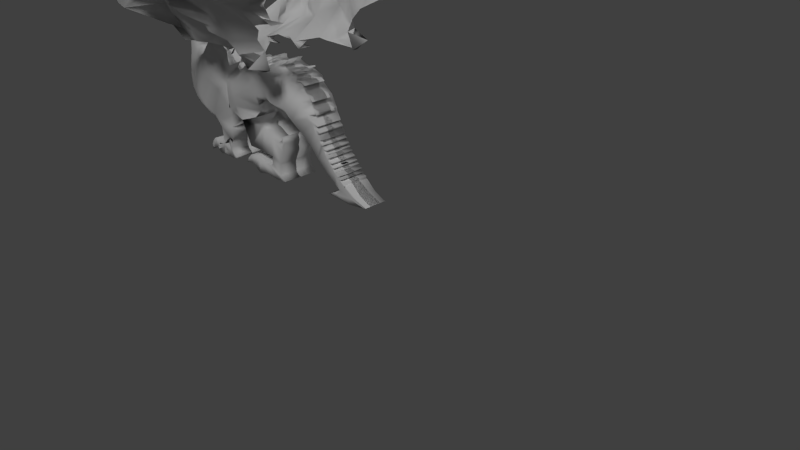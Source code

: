 # Source: dragon.blend  (saved by Blender 2.72.0; exported with 4.5.12 LTS)
import bpy
from mathutils import Matrix  # noqa: F401  (used for matrix-valued properties, if any)

bpy.ops.wm.read_factory_settings(use_empty=True)
scene = bpy.context.scene
scene.name = 'Scene'

# ---- collections
col_collection_1 = bpy.data.collections.new('Collection 1'); scene.collection.children.link(col_collection_1)

# ---- materials (node trees are filled in below, after node groups)
mat_material = bpy.data.materials.new('Material')
mat_material.alpha_threshold = 0.0
mat_material.use_transparent_shadow = False
mat_material.roughness = 0.5

# ---- material node trees

# ---- world
world_world = bpy.data.worlds.new('World'); scene.world = world_world
world_world.color = (0.05088, 0.05088, 0.05088)
world_world.use_sun_shadow = False
world_world.sun_shadow_jitter_overblur = 0.0
world_world.cycles.sampling_method = 'MANUAL'
world_world.cycles.sample_map_resolution = 256

# ---- cameras
cam_camera = bpy.data.cameras.new('Camera')
cam_camera.clip_end = 100.0
cam_camera.lens = 35.0
cam_camera.sensor_width = 32.0
cam_camera.sensor_height = 18.0
cam_camera.ortho_scale = 7.314
cam_camera.dof.focus_distance = 0.0
cam_camera.dof.aperture_fstop = 128.0

# ---- lights
light_sun = bpy.data.lights.new('Sun', 'SUN')
light_sun.transmission_factor = 0.0
light_sun.angle = 0.1993
light_sun.energy = 1.0
light_sun.shadow_buffer_clip_start = 0.5
light_sun.shadow_soft_size = 0.1
light_sun.shadow_cascade_max_distance = 1000.0
light_sun.cycles.use_multiple_importance_sampling = False
light_lamp = bpy.data.lights.new('Lamp', 'POINT')
light_lamp.transmission_factor = 0.0
light_lamp.cutoff_distance = 30.0
light_lamp.energy = 100.0
light_lamp.shadow_buffer_clip_start = 1.001
light_lamp.shadow_soft_size = 0.1
light_lamp.shadow_maximum_resolution = 0.006
light_lamp.use_absolute_resolution = True
light_lamp.cycles.use_multiple_importance_sampling = False

# ---- meshes
me_plane_001 = bpy.data.meshes.new('Plane.001')
me_plane_001.from_pydata([(-7.642, -1.271, -5.106), (-8.042, -1.271, -4.978), (-10.27, -1.373, -3.505), (-8.699, -1.271, -5.662), (-8.882, -1.271, -5.764), (-9.357, -1.271, -5.696), (-5.417, -0.04666, -5.583), (-5.81, -0.04666, -5.92), (-5.993, -0.04666, -6.271), (-5.824, -0.04666, -6.243), (-5.431, -0.04666, -6.173), (-4.939, -0.04666, -6.201), (-4.84, -0.04666, -6.454), (-4.531, -0.04666, -6.665), (-3.59, -0.04666, -6.468), (-2.536, -0.04666, -6.552), (-2.1, -0.04666, -6.496), (-9.35, -1.271, -5.811), (-1.651, -0.04666, -6.468), (-2.086, -0.04666, -6.145), (-2.044, -0.04666, -5.274), (-1.58, -0.04666, -4.36), (-8.666, -1.271, -6.157), (-1.637, -0.04666, -4.037), (-7.656, -1.271, -6.442), (-1.496, -0.04964, -3.714), (-1.594, -0.06289, -3.292), (-1.637, -0.0487, -3.517), (-2.171, -0.04666, -3.854), (-2.803, -0.04666, -3.686), (-3.435, -0.04671, -3.335), (-3.716, -0.04666, -3.306), (-3.815, -0.07267, -3.096), (-8.137, -1.271, -5.493), (-3.646, -0.611, -2.323), (-7.408, -1.277, -3.258), (-7.252, -1.321, -2.987), (-7.164, -1.399, -2.648), (-7.205, -1.423, -2.492), (-7.361, -1.361, -2.648), (-8.225, -1.478, -1.9), (-8.293, -1.624, -1.492), (-8.638, -1.871, -0.9964), (-9.305, -2.046, -0.6206), (-10.09, -1.87, -0.3185), (-10.53, -1.695, -0.2328), (-10.9, -1.596, -0.4903), (-11.19, -1.534, -0.8826), (-11.24, -1.54, -1.224), (-10.96, -1.558, -2.232), (-10.84, -1.509, -2.661), (-10.5, -1.429, -3.197), (-9.584, -1.305, -3.651), (-8.981, -1.271, -3.956), (-10.99, -1.463, -3.056), (-11.39, -1.487, -2.695), (-11.83, -1.457, -2.129), (-12.04, -1.377, -1.299), (-12.05, -1.298, -0.4991), (-11.83, -1.271, 0.5062), (-11.72, -1.271, 1.297), (-11.75, -1.271, 2.253), (-11.98, -1.271, 3.102), (-12.4, -0.9404, 3.502), (-12.9, -0.9404, 3.541), (-13.23, -0.9404, 3.278), (-13.85, -0.9404, 3.151), (-14.49, -0.9404, 3.161), (-16.25, -0.1989, 3.102), (-16.59, -0.6989, 3.005), (-16.74, -0.1989, 3.405), (-15.89, -0.1989, 4.322), (-15.83, -0.1989, 4.166), (-15.45, -0.1989, 4.147), (-15.29, -0.1989, 4.029), (-14.44, -0.4404, 4.215), (-14.47, -0.4404, 4.391), (-14.16, -0.4404, 4.83), (-13.86, -0.4404, 4.966), (-13.47, -0.4404, 5.308), (-11.72, -1.271, 5.259), (-11.52, -1.271, 4.966), (-12.16, -1.271, 4.771), (-13.01, -1.271, 4.625), (-13.3, -0.9404, 4.537), (-13.59, -0.9404, 4.273), (-13.5, -0.9404, 4.108), (-13.7, -0.9404, 3.746), (-14.04, -0.9404, 3.639), (-14.28, -0.9404, 3.776), (-14.54, -0.9404, 3.639), (-14.68, -0.9404, 3.541), (-14.99, -0.6989, 3.688), (-15.28, -0.6989, 3.463), (-15.42, -0.6989, 3.454), (-15.49, -0.6989, 3.356), (-15.73, -0.6989, 3.532), (-16.12, -0.6989, 3.473), (-16.38, -0.6989, 3.366), (-16.46, -0.6989, 3.19), (-12.42, -1.271, 4.658), (-11.82, -1.271, 4.404), (-11.32, -1.271, 3.995), (-10.94, -1.271, 3.533), (-10.71, -1.271, 3.053), (-10.58, -1.271, 2.456), (-10.58, -1.271, 2.009), (-10.66, -1.336, 1.029), (-9.024, -1.271, 2.051), (-8.646, -4.574, 3.844), (-8.237, -7.558, 5.002), (-8.602, -7.715, 5.283), (-8.335, -8.063, 6.07), (-10.55, -0.7712, 4.007), (-10.81, -0.7712, 3.885), (-10.62, -0.7712, 3.6), (-10.21, -0.7712, 3.381), (-10.34, -0.7712, 3.088), (-10.24, -0.7712, 2.112), (-10.23, -0.8085, 1.31), (-10.03, -0.9605, 0.8386), (-9.741, -1.046, 0.7177), (-6.689, -8.561, 8.296), (-6.441, -8.576, 8.279), (-6.239, -8.621, 7.79), (-4.861, -8.591, 8.026), (-2.446, -8.554, 8.503), (0.9059, -8.8, 8.768), (2.626, -8.257, 8.768), (5.206, -7.035, 8.363), (3.958, -6.142, 7.925), (3.048, -5.724, 7.352), (2.71, -4.588, 6.795), (2.778, -4.908, 6.424), (3.435, -4.99, 5.733), (3.975, -4.525, 5.564), (2.643, -5.223, 5.379), (1.378, -4.67, 5.008), (0.5349, -3.848, 4.468), (0.01215, -3.637, 3.793), (0.01215, -3.176, 3.035), (0.2651, -4.635, 2.276), (0.4337, -3.557, 1.922), (-0.5106, -2.975, 2.174), (-1.404, -2.551, 2.36), (-2.258, -2.665, 2.368), (-3.023, -2.342, 2.17), (-3.383, -2.14, 1.774), (-3.406, -2.771, 1.56), (-4.062, -2.153, 1.913), (-4.811, -1.754, 2.108), (-5.586, -1.783, 2.158), (-5.671, -1.833, 1.517), (-6.455, -1.783, 1.579), (-7.003, -1.347, 0.342), (-7.167, -1.54, -0.5425), (-7.073, -1.625, -1.26), (-7.129, -1.559, -1.864), (-7.425, -1.399, -2.342), (-7.571, -1.31, -2.757), (-7.861, -4.626, 4.927), (-7.981, -4.495, 3.978), (-7.67, -5.025, 3.683), (-7.161, -3.015, 2.805), (-7.167, -4.251, 2.608), (-7.352, -1.783, 2.121), (-8.082, -1.783, 1.629), (-8.645, -1.388, 1.143), (-9.072, -1.611, 0.7196), (-9.378, -1.661, 0.6385), (-10.17, -1.682, 0.2751), (-7.16, -7.951, 7.295), (-7.768, -7.78, 6.298), (-7.917, -6.792, 5.991), (-7.121, -8.01, 6.466), (-5.558, -7.618, 7.091), (-4.705, -8.578, 7.619), (-3.487, -8.497, 8.054), (-2.414, -8.539, 8.332), (0.9059, -9.34, 8.768), (3.435, -7.693, 8.49), (1.609, -7.712, 8.56), (-0.8025, -7.747, 7.92), (-3.155, -8.497, 7.801), (-4.814, -8.257, 7.118), (-6.33, -8.167, 6.395), (-6.614, -5.991, 6.213), (-5.552, -6.808, 6.073), (-4.309, -6.477, 6.213), (-2.538, -5.696, 6.506), (-0.6032, -5.894, 6.397), (1.285, -4.967, 6.157), (2.606, -5.17, 5.876), (3.975, -5.369, 5.564), (2.556, -5.078, 5.719), (0.6867, -5.141, 5.957), (-0.6482, -5.47, 6.126), (-2.138, -5.557, 6.168), (-3.518, -5.966, 6.057), (-4.967, -6.117, 5.819), (-5.677, -6.212, 5.981), (-5.875, -5.691, 6.137), (-5.272, -6.145, 5.375), (-4.318, -5.739, 4.876), (-3.007, -4.902, 4.319), (-1.791, -4.559, 3.628), (-0.7607, -4.431, 2.922), (0.4337, -3.211, 1.922), (-0.8169, -4.437, 2.835), (-1.722, -4.331, 3.416), (-2.921, -5.046, 4.048), (-3.927, -4.88, 4.504), (-4.814, -5.529, 4.804), (-5.33, -5.488, 5.36), (-6.003, -5.404, 5.705), (-5.775, -5.368, 4.642), (-5.472, -4.744, 3.65), (-4.775, -4.107, 2.885), (-3.814, -1.762, 1.994), (-3.394, -1.777, 1.551), (-4.054, -1.758, 1.906), (-4.384, -1.768, 2.286), (-5.192, -4.613, 2.934), (-5.873, -4.61, 3.649), (-6.195, -5.394, 4.558), (-6.463, -5.241, 5.513), (-6.617, -4.998, 4.295), (-6.453, -4.357, 3.371), (-6.095, -2.414, 2.535), (-6.149, -1.271, 2.028), (-5.941, -1.271, 2.04), (-7.326, -1.784, 0.8479), (-7.875, -1.453, 0.2657), (-8.316, -1.721, -0.1408), (-8.713, -1.653, 0.4882), (-8.006, -1.381, 0.74), (-7.368, -1.783, 1.284), (-6.862, -1.783, 1.818), (-6.669, -2.598, 2.261), (-6.859, -3.399, 3.035), (-6.972, -5.194, 4.858), (-6.462, -5.184, 5.514), (-7.155, -1.604, -1.063), (-6.418, -0.8165, 0.6738), (-6.642, -0.8959, 0.2444), (-5.588, -0.8144, 0.7128), (-5.295, -0.7715, 1.064), (-4.964, -0.7712, 1.035), (-3.656, -0.8225, 1.425), (-1.646, -0.7712, 1.63), (-1.851, -0.8731, 0.9568), (-0.6211, -0.2948, 1.22), (-0.4747, -0.3006, 1.181), (-0.7967, -0.8874, 0.8299), (0.1596, -0.4149, 0.625), (0.03274, -0.5556, 0.3225), (1.057, -0.4742, -0.4484), (0.8037, -0.5879, -0.4582), (0.7646, -0.6734, -0.6924), (1.155, -1.108, -1.151), (1.223, -1.096, -1.395), (1.653, -0.9345, -1.678), (1.897, -0.9364, -2.127), (1.75, -0.9798, -2.283), (2.16, -0.9393, -2.585), (1.965, -0.978, -2.625), (2.238, -0.9464, -2.878), (2.082, -0.9811, -2.995), (2.424, -0.9329, -3.122), (2.287, -0.9598, -3.2), (2.472, -0.9539, -3.483), (2.794, -0.9277, -3.571), (3.834, -0.9086, -4.743), (3.623, -0.9313, -4.795), (4.046, -0.8961, -5.096), (4.164, -0.8866, -5.11), (4.907, -0.8157, -5.646), (5.867, -0.8142, -6.053), (2.427, -0.866, -6.11), (3.647, -0.9153, -5.541), (3.225, -0.9587, -5.175), (2.438, -1.001, -4.627), (1.722, -1.026, -3.911), (1.118, -1.095, -3.194), (0.5414, -1.293, -2.449), (0.02151, -1.627, -1.69), (-0.5968, -1.731, -1.086), (-1.412, -2.189, -0.6647), (-2.269, -1.918, -0.5242), (-3.295, -1.633, -1.817), (-3.815, -1.297, -3.096), (-3.435, -1.271, -3.335), (-2.803, -1.271, -3.686), (-2.171, -1.271, -3.854), (-1.637, -1.273, -3.517), (-1.594, -1.287, -3.292), (-1.496, -1.274, -3.714), (-1.637, -1.271, -4.037), (-1.58, -1.271, -4.36), (-2.044, -1.271, -5.274), (-2.086, -1.271, -6.145), (-1.651, -1.271, -6.468), (-2.1, -1.271, -6.496), (-2.536, -1.271, -6.552), (-3.59, -1.271, -6.468), (-4.531, -1.271, -6.665), (-4.84, -1.271, -6.454), (-4.939, -1.271, -6.201), (-5.431, -1.271, -6.173), (-5.824, -1.271, -6.243), (-5.993, -1.271, -6.271), (-5.81, -1.271, -5.92), (-5.417, -1.271, -5.583), (-4.911, -1.271, -5.513), (-4.377, -1.271, -5.653), (-3.787, -1.271, -5.765), (-3.21, -1.271, -5.765), (-2.929, -1.271, -5.541), (-2.887, -1.271, -4.979), (-5.332, -1.271, -4.922), (-6.147, -1.715, -2.14), (-5.936, -1.86, -1.339), (-4.25, -1.801, 0.4735), (-3.154, -1.956, -0.7912), (3.284, -0.9049, -5.885), (4.436, -0.8482, -5.815), (5.49, -0.7795, -6.054), (3.478, -0.4069, -5.555), (2.958, -0.4463, -5.232), (0.5555, -0.5973, -2.913), (-0.2455, -1.085, -1.817), (-0.9902, -1.676, -1.213), (-1.791, -1.831, -0.9176), (-2.789, -1.554, -1.072), (-3.014, -1.57, -1.325), (-3.618, -1.91, 0.4735), (-2.831, -1.86, 0.7264), (-1.988, -1.748, 0.5859), (-1.271, -1.421, 0.7405), (-0.7794, -1.624, 0.3751), (-0.2033, -1.173, 0.2487), (0.07772, -1.347, -0.2431), (0.5836, -1.236, -0.4539), (0.7382, -1.297, -0.9317), (1.047, -1.163, -1.128), (1.075, -1.177, -1.452), (1.37, -1.042, -1.69), (1.455, -1.022, -1.943), (1.666, -1.013, -2.463), (1.904, -0.987, -2.604), (1.98, -0.9907, -2.839), (2.253, -0.969, -3.263), (2.643, -0.9649, -3.837), (3.227, -0.9615, -4.481), (4.05, -0.896, -5.206), (4.657, -0.8357, -5.653), (-7.031, -1.581, -0.6697), (-6.75, -1.618, -0.5573), (-6.455, -1.703, -0.6417), (-5.963, -1.663, -0.3466), (-6.049, -1.8, -0.8474), (-7.043, -1.374, -2.865), (-6.537, -1.523, -2.612), (-6.2, -1.602, -2.486), (-6.456, -0.8105, -3.377), (-12.46, -0.8537, -2.171), (-12.71, -0.7835, -0.9626), (-12.63, -0.7712, 0.1193), (-12.37, -0.7712, 1.468), (-12.71, -0.4404, 2.958), (-13.93, -0.4404, 2.915), (-2.536, -1.271, -5.232), (-2.606, -1.271, -5.583), (-2.69, -1.271, -5.836), (-2.789, -1.271, -6.089), (-2.648, -1.271, -6.257), (-2.367, -1.271, -6.257), (-2.241, -1.271, -6.032), (-2.353, -1.271, -5.737), (-2.311, -1.271, -5.442), (-1.52, -6.728, 7.114), (-5.083, -6.576, 6.345), (-6.785, -6.357, 6.128), (-2.275, -5.171, 5.077), (-4.54, -5.618, 6.204), (-3.903, -3.872, 3.451), (-6.184, -5.953, 5.616), (-5.857, -4.653, 3.088), (-6.472, -5.032, 5.513), (-5.671, -1.783, 1.517), (-5.671, -1.97, 1.517), (-6.16, -1.271, 1.719), (-6.149, -1.783, 2.028), (-5.941, -1.783, 2.04), (-6.16, -1.783, 1.719), (-9.662, -1.271, -5.533), (-9.967, -1.271, -5.581), (-10.24, -1.271, -5.872), (-10.42, -1.271, -6.177), (-10.41, -1.271, -6.536), (-10.25, -1.271, -6.34), (-9.987, -1.271, -6.191), (-9.716, -1.271, -6.17), (-9.587, -1.271, -6.347), (-9.513, -1.271, -6.238), (-9.526, -1.271, -6.123), (-9.418, -1.271, -6.035), (-9.459, -1.271, -5.899), (-9.404, -1.271, -6.489), (-9.154, -1.271, -6.564), (-8.903, -1.271, -6.489), (-8.754, -1.271, -6.326), (-8.788, -1.271, -5.92), (-8.211, -1.271, -6.482), (-7.778, -1.271, -6.509), (-7.31, -1.271, -6.414), (-7.29, -1.271, -6.286), (-7.622, -1.271, -6.042), (-7.757, -1.271, -5.628), (-7.703, -1.271, -5.344), (-7.906, -1.271, -5.967), (-8.117, -1.271, -6.164), (-8.483, -1.271, -6.062), (-8.557, -1.271, -5.906), (-8.022, -1.271, -5.174), (-8.388, -1.271, -5.628), (-7.642, 0.00736, -5.106), (-8.699, 0.00736, -5.662), (-8.882, 0.007359, -5.764), (-9.357, 0.00736, -5.696), (-9.967, 0.00736, -5.581), (-10.41, 0.007359, -6.536), (-10.25, 0.00736, -6.34), (-9.987, 0.00736, -6.191), (-9.716, 0.00736, -6.17), (-9.587, 0.00736, -6.347), (-9.526, 0.00736, -6.123), (-9.459, 0.00736, -5.899), (-8.903, 0.00736, -6.489), (-7.778, 0.00736, -6.509), (-7.656, 0.00736, -6.442), (-7.703, 0.00736, -5.344), (-7.906, 0.00736, -5.967), (-8.117, 0.007359, -6.164), (-8.483, 0.00736, -6.062), (-8.022, 0.00736, -5.174), (-8.862, 0.00736, -4.475), (-8.388, 0.00736, -5.628), (-8.042, 0.00736, -4.978), (-9.662, 0.00736, -5.533), (-10.24, 0.007359, -5.872), (-10.42, 0.00736, -6.177), (-9.513, 0.00736, -6.238), (-9.418, 0.00736, -6.035), (-9.35, 0.00736, -5.811), (-9.404, 0.00736, -6.489), (-9.154, 0.00736, -6.564), (-8.754, 0.00736, -6.326), (-8.666, 0.007359, -6.157), (-8.788, 0.00736, -5.92), (-8.211, 0.007359, -6.482), (-7.31, 0.00736, -6.414), (-7.29, 0.00736, -6.286), (-7.622, 0.00736, -6.042), (-7.757, 0.00736, -5.628), (-8.557, 0.00736, -5.906), (-4.911, -0.04666, -5.513), (-4.377, -0.04666, -5.653), (-3.787, -0.04666, -5.765), (-3.21, -0.04666, -5.765), (-2.929, -0.04666, -5.541), (-2.887, -0.04666, -4.979), (-4.11, -0.04666, -4.894), (-5.332, -0.04666, -4.922), (-12.43, -0.7712, 2.592), (-8.862, -1.271, -4.475), (-14.89, -0.6989, 2.995), (-15.66, -0.1989, 3.034), (-16.03, -0.1989, 2.809), (-16.64, -0.1989, 3.824), (-16.36, -0.1989, 4.117), (-16.08, -0.1989, 4.234), (-15.63, -0.1989, 4.049), (-15.07, -0.1989, 4.068), (-14.88, -0.1989, 4.264), (-14.7, -0.1989, 4.127), (-13.36, -0.4404, 5.025), (-11.4, -1.271, 5.328), (-10.9, -1.271, 5.65), (-10.81, -1.271, 5.708), (-10.9, -1.271, 5.474), (-11.1, -1.271, 5.259), (-10.46, -1.547, 0.4227), (-9.731, -1.601, 0.7198), (-11.76, -1.271, 4.69), (-11.26, -0.7712, 4.706), (-11.43, -0.7712, 4.495), (-11.36, -0.7712, 4.275), (-10.03, -0.7712, 3.047), (-9.932, -0.7712, 2.047), (-9.915, -0.8447, 1.255), (-10.32, -0.8538, 1.052), (-11.62, -0.005136, 5.259), (-13.46, -0.01132, 5.025), (-13.36, -0.4404, 5.025), (-8.688, -1.788, 0.1163), (-11.72, -1.271, 5.259), (-6.32, -0.9891, 0.02975), (-6.75, 0.2574, -0.5573), (-7.031, 0.2951, -0.6697), (-6.32, 0.8866, 0.02975), (-5.198, -0.79, 0.7714), (-5.139, -0.8379, 0.5372), (-4.895, -0.9054, 0.5177), (-7.073, 0.2509, -1.26), (-3.383, -0.8331, 1.445), (-3.705, -1.041, 1.054), (-3.451, -1.293, 0.8397), (-2.124, -0.7712, 1.513), (-7.155, 0.3676, -1.063), (-2.075, -0.8219, 1.211), (-8.688, 0.1838, 0.1163), (-8.316, 0.2511, -0.1408), (-9.378, 0.3103, 0.6385), (-9.731, 0.3709, 0.7198), (-0.543, -0.5226, 0.5274), (-10.55, 0.09984, 4.007), (0.4719, -0.4089, 0.4689), (-10.81, 0.09984, 3.885), (0.2572, -0.6412, -0.01904), (0.8232, -0.4958, -0.1752), (-10.62, 0.09984, 3.6), (-10.21, 0.09984, 3.381), (-10.03, 0.09984, 3.047), (0.9793, -0.6059, -0.868), (1.331, -0.4641, -1.044), (1.399, -0.4544, -1.229), (-10.34, 0.09984, 3.088), (-10.21, 0.09984, 3.381), (-10.55, 0.08056, 4.007), (1.721, -0.9312, -1.834), (1.555, -0.9734, -1.756), (1.516, -1.002, -1.961), (-11.36, 0.08056, 4.275), (1.887, -0.9536, -2.254), (-11.36, -0.7712, 4.275), (-10.55, -0.7712, 4.007), (-11.72, -1.271, 5.259), (2.033, -0.9782, -2.79), (-11.52, -1.271, 4.966), (-12.16, -1.271, 4.771), (-10.55, -0.7712, 4.007), (2.521, -0.9246, -3.2), (-10.81, -0.7712, 3.885), (2.355, -0.9596, -3.347), (2.589, -0.9289, -3.356), (-10.62, -0.7712, 3.6), (-10.21, -0.7712, 3.381), (2.611, -0.9552, -3.689), (2.724, -0.9559, -3.797), (2.968, -0.9429, -3.858), (2.997, -0.9468, -3.929), (2.841, -0.9621, -3.962), (2.973, -0.9624, -4.098), (3.166, -0.9452, -4.098), (3.218, -0.9457, -4.173), (3.044, -0.9643, -4.216), (3.133, -0.961, -4.291), (3.354, -0.9405, -4.305), (3.265, -0.9555, -4.423), (3.66, -0.9194, -4.531), (3.481, -0.9428, -4.663), (-10.34, -0.7712, 3.088), (-13.36, -0.4404, 5.025), (3.82, -0.9135, -4.912), (4.051, -0.8929, -4.917), (4.046, -0.8909, -5.096), (-11.4, -1.271, 5.328), (-10.9, -1.271, 5.65), (5.639, -0.7782, -6.134), (4.314, -0.8336, -6.256), (2.996, -0.8841, -6.118), (-10.81, -1.271, 5.708), (3.126, -0.9129, -5.809), (-10.9, -1.271, 5.474), (-3.014, -1.906, -1.325), (-11.1, -1.271, 5.259), (-3.646, -1.836, -2.323), (-5.936, -1.39, -3.166), (-5.473, -1.456, 0.2065), (-11.76, -1.271, 4.69), (5.867, -0.773, -6.053), (-11.26, -0.7712, 4.706), (-11.43, -0.7712, 4.495), (1.792, -0.4738, -4.332), (-11.36, -0.7712, 4.275), (-10.03, -0.7712, 3.047), (-11.4, -1.271, 5.328), (-11.72, -1.271, 5.259), (-10.03, -0.7712, 3.047), (5.867, -0.7782, -6.053), (-11.36, -0.7712, 4.275), (-11.43, -0.7712, 4.495), (-11.26, -0.7712, 4.706), (-7.131, -0.7712, -3.672), (-7.492, -1.271, -4.13), (-9.635, -0.7712, -4.504), (-10.38, -0.7812, -4.349), (-11.19, -0.8385, -3.829), (-11.93, -0.8835, -3.07), (-11.76, -1.271, 4.69), (-11.1, -1.271, 5.259), (-10.9, -1.271, 5.474), (-10.81, -1.271, 5.708), (-10.9, -1.271, 5.65), (-14.89, -0.4404, 2.995), (-7.492, 0.00736, -4.13), (-11.4, -1.271, 5.328), (-5.936, -0.165, -3.166), (-13.36, -0.4404, 5.025), (-10.34, -0.7712, 3.088), (-10.21, -0.7712, 3.381), (-3.646, 0.5824, -2.323), (-10.62, -0.7712, 3.6), (-8.862, -0.07784, -4.475), (-10.46, -0.354, 0.4227), (-9.731, -0.4074, 0.7198), (-10.34, 0.4222, 3.088), (-9.932, 0.4222, 2.047), (-10.24, 0.4222, 2.112), (-9.915, 0.3487, 1.255), (-10.23, 0.3849, 1.31), (-10.32, 0.3396, 1.052), (-10.03, 0.2329, 0.8386), (-9.741, 0.1478, 0.7177), (-10.81, -0.7712, 3.885), (-7.073, -0.4314, -1.26), (-9.378, -0.468, 0.6385), (-8.316, -0.5272, -0.1408), (-8.688, -0.5945, 0.1163), (-7.155, -0.4106, -1.063), (-6.32, 0.2043, 0.02975), (-5.588, 0.379, 0.7128), (-5.295, 0.4219, 1.064), (-4.964, 0.4222, 1.035), (-5.198, 0.4034, 0.7714), (-5.139, 0.3555, 0.5372), (-4.895, 0.288, 0.5177), (-3.656, 0.3709, 1.425), (-3.383, 0.3603, 1.445), (-3.705, 0.1519, 1.054), (-3.451, -0.1, 0.8397), (-2.124, 0.4222, 1.513), (-1.646, 0.4222, 1.63), (-2.075, 0.3715, 1.211), (-1.851, 0.3203, 0.9568), (-0.6211, 0.8986, 1.22), (-0.4747, 0.8928, 1.181), (-0.7967, 0.306, 0.8299), (-0.543, 0.6708, 0.5274), (0.1596, 0.7785, 0.625), (0.4719, 0.7845, 0.4689), (0.03274, 0.6378, 0.3225), (0.2572, 0.5522, -0.01904), (0.8232, 0.6976, -0.1752), (1.057, 0.7192, -0.4484), (0.8037, 0.6055, -0.4582), (0.7646, 0.52, -0.6924), (0.9793, 0.5875, -0.868), (1.331, 0.7293, -1.044), (1.399, 0.739, -1.229), (1.155, 0.08526, -1.151), (1.223, 0.09741, -1.395), (1.653, 0.2589, -1.678), (1.721, 0.2622, -1.834), (1.555, 0.22, -1.756), (1.516, 0.1918, -1.961), (1.897, 0.257, -2.127), (1.887, 0.2398, -2.254), (1.75, 0.2136, -2.283), (2.16, 0.2541, -2.585), (1.965, 0.2154, -2.625), (2.033, 0.2152, -2.79), (2.238, 0.247, -2.878), (2.082, 0.2123, -2.995), (2.424, 0.2605, -3.122), (2.521, 0.2688, -3.2), (2.287, 0.2336, -3.2), (2.355, 0.2338, -3.347), (2.589, 0.2645, -3.356), (2.472, 0.2395, -3.483), (2.794, 0.2657, -3.571), (2.611, 0.2382, -3.689), (2.724, 0.2375, -3.797), (2.968, 0.2505, -3.858), (2.997, 0.2466, -3.929), (2.841, 0.2313, -3.962), (2.973, 0.231, -4.098), (3.166, 0.2482, -4.098), (3.218, 0.2477, -4.173), (3.044, 0.2291, -4.216), (3.133, 0.2324, -4.291), (3.354, 0.2529, -4.305), (3.265, 0.2379, -4.423), (3.66, 0.274, -4.531), (3.481, 0.2506, -4.663), (3.834, 0.2848, -4.743), (3.623, 0.2621, -4.795), (3.82, 0.2799, -4.912), (4.051, 0.3005, -4.917), (4.046, 0.3025, -5.096), (4.164, 0.3068, -5.11), (4.907, 0.3777, -5.646), (5.639, 0.4152, -6.134), (4.314, 0.3598, -6.256), (2.996, 0.3093, -6.118), (2.427, 0.3274, -6.11), (3.126, 0.2805, -5.809), (3.647, 0.2781, -5.541), (-3.014, -0.7125, -1.325), (-3.295, -0.4396, -1.817), (-3.646, -0.6422, -2.323), (-5.936, -0.1962, -3.166), (-5.473, -0.2624, 0.2065), (-4.25, -0.6076, 0.4735), (5.867, 0.4204, -6.053), (3.478, 0.7865, -5.555), (2.958, 0.7471, -5.232), (1.792, 0.7196, -4.332), (0.5555, 0.5961, -2.913), (-0.2455, 0.1087, -1.817), (-0.9902, -0.4825, -1.213), (-1.791, -0.6377, -0.9176), (-2.789, -0.3604, -1.072), (5.867, 0.4152, -6.053), (-7.031, -0.3871, -0.6697), (-6.75, -0.4249, -0.5573), (-6.456, 0.3829, -3.377), (-7.131, 0.4222, -3.672), (-7.492, -0.07784, -4.13), (-9.635, 0.4222, -4.504), (-10.38, 0.4122, -4.349), (-11.19, 0.3549, -3.829), (-11.93, 0.3099, -3.07), (-12.46, 0.3397, -2.171), (-12.71, 0.4099, -0.9626), (-12.63, 0.4222, 0.1193), (-7.492, 1.201, -4.13), (-8.862, 1.201, -4.475), (-5.936, 1.028, -3.166), (-10.55, -0.7712, 4.007), (-12.37, 0.4222, 1.468), (-12.43, 0.4222, 2.592), (-3.716, -1.271, -3.306), (-12.16, -1.271, 4.771), (-4.11, -1.271, -4.894), (-11.52, -1.271, 4.966), (-11.72, -1.271, 5.259), (-8.137, 0.00736, -5.493), (-8.388, -1.27, -5.628), (-8.137, -1.27, -5.493), (-7.642, -1.267, -5.106), (-8.042, -1.267, -4.978), (-11.36, 0.1023, 4.275), (-11.43, 0.1023, 4.495), (-11.26, 0.1023, 4.706), (-11.26, 0.7194, 4.706), (-11.76, 0.2194, 4.69), (-12.16, 0.06446, 4.771), (-11.76, 0.06446, 4.69), (-11.72, 0.002693, 5.259), (-11.52, 0.002693, 4.966), (-11.4, 0.002693, 5.328), (-11.1, 0.002693, 5.259), (-11.1, 0.002693, 5.259), (-10.9, 0.002693, 5.474), (-10.81, 0.002693, 5.708), (-10.9, 0.002693, 5.65), (-11.4, 0.002693, 5.328), (-12.16, 0.002693, 4.771), (-11.52, 0.002693, 4.966), (-11.62, 0.0459, 5.259), (-13.46, 0.03972, 5.025), (-16.12, -0.3264, 3.102), (-16.59, -0.4444, 3.005), (-16.74, 0.05558, 3.405), (-15.89, 0.05558, 4.322), (-15.83, 0.05558, 4.166), (-15.45, 0.05558, 4.147), (-15.29, 0.05558, 4.029), (-14.44, -0.186, 4.215), (-14.47, -0.186, 4.391), (-14.16, -0.186, 4.83), (-13.86, -0.186, 4.966), (-13.47, -0.186, 5.308), (-16.59, -0.06241, 3.19), (-14.82, -0.2031, 2.995), (-15.74, -0.1857, 3.034), (-16.03, 0.05558, 2.809), (-16.64, 0.05558, 3.824), (-16.36, 0.05558, 4.117), (-16.08, 0.05558, 4.234), (-15.63, 0.05558, 4.049), (-15.07, 0.05558, 4.068), (-14.88, 0.05558, 4.264), (-14.7, 0.05558, 4.127), (-13.36, -0.186, 5.025), (-14.44, -0.186, 4.215), (-14.47, -0.186, 4.391), (-14.16, -0.186, 4.83), (-13.86, -0.186, 4.966), (-13.47, -0.186, 5.308), (-14.7, 0.05558, 4.127), (-14.44, 0.2055, 4.215), (-14.47, 0.2055, 4.391), (-14.16, 0.2055, 4.83), (-13.86, 0.2055, 4.966), (-13.47, 0.2055, 5.308), (-14.7, 0.447, 4.127), (-16.82, 0.0124, 3.005), (-16.51, -0.4012, 3.405), (-14.82, 0.1251, 2.995), (-15.74, 0.1424, 3.034), (-12.71, 0.08331, 2.958), (-13.93, 0.08331, 2.915), (-14.89, 0.08331, 2.995), (-12.71, 0.3742, 2.958), (-12.43, 0.04337, 2.592), (-16.12, 0.04004, 3.102), (-16.59, 0.3041, 3.19), (-16.25, -0.1989, 3.102), (-16.03, -0.1989, 2.809), (-16.12, -0.3264, 3.102), (-16.03, 0.05558, 2.809), (-16.25, -0.002461, 3.102), (-16.03, -0.002461, 2.809), (-16.12, -0.13, 3.102), (-16.03, 0.252, 2.809), (-14.44, 0.0206, 4.215), (-14.47, 0.0206, 4.391), (-16.25, 0.003421, 3.102), (-16.03, 0.003421, 2.809), (-3.014, -0.05488, -1.325), (-3.295, 0.218, -1.817), (-3.646, 0.01545, -2.323), (-0.2455, 0.7663, -1.817), (-0.9902, 0.1752, -1.213), (-1.791, 0.01997, -0.9176), (-2.789, 0.2972, -1.072), (-3.815, 0.6516, -3.096), (-3.646, 0.1133, -2.323), (-6.456, 0.6079, -3.377), (-5.936, 0.02884, -3.166), (-13.47, 0.04047, 5.308), (-13.36, 0.04047, 5.025)], [(134, 135), (147, 148), (149, 220), (276, 277), (299, 371), (371, 372), (372, 373), (373, 374), (374, 375), (375, 376), (376, 377), (377, 378), (378, 379), (576, 274), (379, 299)], [(292, 29, 28, 293), (302, 16, 15, 303), (5, 4, 428, 429), (40, 41, 42, 51, 52), (42, 43, 50, 51), (43, 44, 49, 50), (44, 45, 48, 49), (47, 48, 46), (46, 48, 45), (57, 366, 365, 56), (58, 367, 366, 57), (59, 368, 367, 58), (64, 65, 66, 370, 369, 63), (67, 370, 66), (90, 91, 67, 89), (67, 66, 88, 89), (66, 65, 87, 88), (65, 64, 86, 87), (85, 86, 84), (84, 86, 64, 83), (83, 100, 82), (101, 100, 83, 64), (64, 63, 101), (101, 63, 102), (63, 62, 102), (102, 62, 103), (104, 103, 62), (62, 61, 104), (104, 61, 105), (61, 60, 105), (105, 60, 106), (107, 106, 60), (52, 51, 2), (54, 2, 51), (51, 50, 54), (54, 50, 55), (50, 49, 55), (55, 49, 56), (49, 48, 56), (56, 48, 57), (100, 101, 82), (114, 113, 102), (102, 103, 114), (114, 103, 115), (103, 104, 115), (115, 104, 116), (104, 117, 116), (105, 106, 118), (106, 107, 119), (72, 71, 97), (74, 73, 96), (96, 95, 74), (95, 94, 74), (94, 93, 74), (90, 89, 75), (76, 75, 77), (75, 89, 77), (89, 88, 77), (88, 87, 77), (87, 86, 77), (86, 85, 77), (85, 84, 77), (77, 84, 78), (79, 78, 84), (84, 83, 80), (83, 82, 80), (82, 81, 80), (168, 167, 108), (167, 166, 108), (108, 166, 109), (166, 165, 109), (165, 164, 109), (164, 163, 109), (163, 162, 109), (109, 162, 110), (162, 161, 110), (110, 161, 160), (111, 110, 112), (112, 173, 172, 122), (124, 123, 171), (171, 172, 124), (171, 122, 172), (173, 174, 172), (124, 172, 174), (174, 175, 124), (124, 175, 125), (175, 176, 125), (177, 125, 176), (125, 177, 126), (177, 178, 126), (127, 126, 178, 179), (180, 181, 128, 129), (128, 181, 127), (181, 182, 127), (178, 127, 182, 179), (177, 183, 182, 178), (176, 184, 183, 177), (176, 175, 184), (184, 175, 185), (175, 174, 185), (185, 174, 186), (174, 173, 186), (112, 110, 173), (173, 110, 186), (110, 160, 186), (161, 186, 160), (241, 186, 161, 240), (186, 201, 200, 187), (186, 241, 201), (201, 214, 213, 202), (201, 241, 214), (214, 225, 224, 215), (225, 241, 240, 226), (200, 199, 187), (187, 199, 188), (199, 198, 188), (188, 198, 189), (198, 197, 189), (189, 197, 190), (197, 196, 190), (190, 196, 191), (196, 195, 191), (195, 194, 191), (191, 194, 192), (193, 192, 194), (130, 180, 129), (131, 180, 130), (180, 131, 181), (131, 181, 380), (181, 380, 182), (183, 380, 182), (380, 183, 381), (183, 184, 381), (185, 382, 381, 184), (186, 187, 381, 382), (188, 381, 187), (381, 188, 380), (188, 189, 380), (190, 380, 189), (380, 190, 131), (190, 191, 131), (131, 191, 132), (133, 132, 191), (191, 192, 133), (133, 192, 134), (136, 135, 193, 194), (137, 136, 194), (194, 195, 137), (137, 195, 138), (195, 196, 138), (197, 138, 196), (138, 197, 383), (197, 198, 383), (383, 198, 384), (198, 199, 200, 201, 384), (139, 138, 383), (140, 141, 142, 206, 207), (140, 139, 383, 205, 206), (205, 383, 204), (204, 383, 203), (203, 383, 202), (201, 202, 383, 384), (213, 212, 202), (202, 212, 203), (212, 211, 203), (203, 211, 204), (211, 210, 204), (204, 210, 205), (210, 209, 205), (205, 209, 206), (209, 208, 206), (206, 208, 207), (143, 142, 207, 208), (144, 143, 208), (208, 209, 144), (144, 209, 145), (209, 210, 145), (145, 210, 385), (210, 211, 385), (385, 211, 386), (211, 212, 213, 214, 386), (214, 215, 385, 386), (216, 385, 215), (217, 385, 216), (218, 385, 217), (385, 218, 145), (146, 145, 218), (147, 146, 218), (218, 219, 147), (219, 218, 221), (218, 217, 221), (221, 217, 222), (217, 216, 222), (222, 216, 223), (224, 223, 216), (216, 215, 224), (225, 388, 387, 224), (224, 387, 223), (223, 387, 222), (387, 151, 222), (222, 151, 221), (149, 148, 219, 221), (150, 149, 221), (151, 150, 221), (229, 387, 228), (228, 387, 227), (387, 388, 227), (226, 227, 388, 225), (240, 239, 226), (226, 239, 227), (240, 161, 239), (161, 162, 239), (163, 239, 162), (239, 238, 227), (227, 238, 228), (229, 228, 238), (238, 237, 229), (239, 163, 238), (163, 164, 238), (165, 238, 164), (238, 165, 237), (165, 166, 237), (237, 166, 236), (237, 394, 392, 229), (153, 237, 236, 231), (231, 236, 235, 232), (236, 166, 235), (166, 167, 235), (168, 235, 167), (235, 168, 234), (234, 233, 235), (233, 232, 235), (242, 233, 42), (233, 242, 232), (232, 242, 231), (154, 153, 231), (231, 242, 154), (243, 155, 244), (42, 41, 242), (41, 40, 242), (158, 157, 242), (39, 38, 157, 158), (356, 156, 357), (358, 357, 156), (358, 156, 321), (157, 321, 156), (321, 157, 320), (157, 38, 320), (38, 37, 320), (361, 362, 363, 37), (37, 36, 361), (36, 35, 361), (35, 364, 361), (336, 337, 250), (338, 250, 337), (250, 338, 251), (252, 251, 253), (338, 253, 251), (339, 253, 338), (340, 255, 254), (341, 255, 340), (257, 342, 258), (342, 343, 258), (259, 344, 260), (344, 345, 260), (346, 260, 345), (260, 346, 261), (263, 348, 264), (348, 349, 264), (264, 349, 265), (267, 266, 350), (350, 267, 351), (268, 267, 269), (267, 351, 269), (354, 273, 353), (276, 275, 354, 355), (326, 355, 325), (324, 325, 279), (355, 354, 325), (325, 354, 279), (354, 353, 279), (279, 353, 280), (281, 280, 353), (353, 352, 281), (281, 352, 282), (352, 351, 282), (267, 282, 351), (350, 282, 267), (282, 350, 283), (350, 349, 283), (349, 348, 283), (348, 347, 283), (283, 347, 284), (347, 346, 284), (346, 345, 284), (284, 345, 285), (345, 344, 285), (344, 343, 285), (343, 342, 285), (285, 342, 286), (342, 341, 286), (341, 340, 286), (340, 339, 286), (339, 338, 286), (338, 337, 286), (286, 337, 287), (288, 287, 337), (337, 336, 288), (336, 335, 288), (323, 335, 322), (335, 323, 288), (333, 332, 288, 323), (288, 332, 287), (332, 331, 287), (287, 331, 286), (331, 330, 286), (286, 330, 285), (330, 329, 285), (285, 329, 284), (284, 329, 283), (281, 328, 280), (328, 327, 280), (280, 327, 279), (398, 397, 450, 451), (418, 417, 463, 464), (417, 416, 462, 463), (409, 408, 455, 456), (416, 415, 461, 462), (32, 473, 472, 471, 28, 29, 30, 31), (466, 6, 7, 8, 9, 10, 11, 12, 13, 14, 15, 16, 18, 19, 20, 21, 23, 25, 26, 27, 28, 471, 470, 469, 468, 467), (309, 9, 8, 310), (316, 469, 470, 317), (299, 20, 19, 300), (306, 12, 11, 307), (296, 25, 23, 297), (313, 466, 467, 314), (303, 15, 14, 304), (293, 28, 27, 294), (310, 8, 7, 311), (300, 19, 18, 301), (317, 470, 471, 318), (307, 11, 10, 308), (314, 467, 468, 315), (297, 23, 21, 298), (304, 14, 13, 305), (294, 27, 26, 295), (311, 7, 6, 312), (301, 18, 16, 302), (291, 30, 29, 292), (308, 10, 9, 309), (298, 21, 20, 299), (315, 468, 469, 316), (305, 13, 12, 306), (295, 26, 25, 296), (312, 6, 466, 313), (580, 714, 713, 579), (565, 699, 698, 564), (618, 588, 722, 749), (581, 715, 714, 580), (566, 700, 699, 565), (567, 701, 700, 566), (493, 626, 625, 492), (568, 702, 701, 567), (555, 689, 688, 554), (512, 646, 645, 511), (542, 676, 675, 541), (569, 703, 702, 568), (605, 739, 738, 604), (513, 647, 646, 512), (570, 704, 703, 569), (606, 740, 624, 475), (571, 705, 704, 570), (607, 741, 740, 606), (608, 742, 741, 607), (530, 664, 663, 529), (559, 693, 692, 558), (516, 650, 649, 515), (609, 743, 742, 608), (560, 694, 693, 559), (517, 651, 650, 516), (561, 695, 694, 560), (518, 652, 651, 517), (579, 713, 725, 591), (575, 709, 708, 574), (506, 504, 503, 502), (80, 486, 504, 506), (562, 696, 695, 561), (735, 736, 508, 509), (736, 641, 510, 508), (636, 735, 509, 514), (639, 638, 522, 521), (576, 710, 709, 575), (638, 640, 519, 522), (626, 637, 523, 524), (535, 669, 668, 534), (563, 697, 696, 562), (637, 639, 521, 523), (621, 623, 531, 532), (623, 635, 528, 531), (635, 750, 526, 528), (498, 533, 538, 116), (117, 537, 533, 498), (536, 670, 669, 535), (564, 698, 697, 563), (546, 545, 543, 539), (113, 497, 545, 546), (610, 603, 592, 590), (614, 613, 582, 578), (292, 293, 298, 299), (293, 294, 297, 298), (296, 297, 295), (621, 599, 596, 557), (623, 621, 557, 556), (757, 617, 577, 547), (750, 635, 553, 551), (603, 602, 593, 592), (611, 756, 549, 586), (299, 318, 292), (299, 300, 317, 318), (300, 301, 316, 317), (302, 316, 301), (303, 316, 302), (303, 304, 315, 316), (304, 305, 314, 315), (306, 314, 305), (612, 611, 586, 584), (307, 308, 313, 314), (308, 309, 312, 313), (312, 309, 311), (309, 310, 311), (399, 400, 398), (397, 398, 400, 401), (396, 397, 401, 402), (396, 402, 395), (613, 612, 584, 582), (403, 404, 402), (404, 405, 402), (406, 402, 405), (407, 402, 406), (402, 407, 5), (599, 620, 572, 596), (617, 614, 578, 577), (601, 750, 551, 595), (635, 623, 556, 553), (405, 412, 406), (404, 412, 405), (403, 412, 404), (408, 412, 403), (409, 412, 408), (410, 412, 409), (411, 412, 410), (619, 757, 547, 573), (410, 413, 411), (754, 610, 590, 550), (487, 80, 598, 597), (602, 601, 595, 593), (756, 754, 550, 549), (488, 489, 613, 614), (412, 423, 425), (421, 413, 420), (413, 414, 420), (81, 82, 754, 756), (420, 414, 24, 417), (417, 418, 420), (82, 494, 610, 754), (490, 491, 611, 612), (116, 498, 599, 621), (422, 425, 423), (421, 425, 422), (759, 421, 420, 760), (486, 80, 757, 619), (494, 495, 603, 610), (113, 114, 635, 750), (491, 81, 756, 611), (496, 497, 601, 602), (115, 116, 621, 623), (487, 488, 614, 617), (489, 490, 612, 613), (497, 113, 750, 601), (498, 117, 620, 599), (80, 487, 617, 757), (495, 496, 602, 603), (114, 115, 623, 635), (755, 472, 473, 319), (0, 419, 441, 426), (405, 436, 453, 406), (3, 425, 447, 427), (605, 35, 53, 475), (159, 40, 52, 53), (36, 37, 38, 39, 159, 35), (53, 35, 159), (52, 606, 475, 53), (2, 607, 606, 52), (54, 608, 607, 2), (55, 609, 608, 54), (56, 365, 609, 55), (60, 474, 368, 59), (61, 62, 474, 60), (63, 369, 474, 62), (476, 615, 370, 67), (478, 477, 68), (477, 96, 99, 68), (96, 477, 95), (477, 476, 93, 94, 95), (92, 93, 476, 91), (476, 67, 91), (492, 107, 60), (60, 59, 492), (59, 58, 492), (492, 58, 170), (58, 57, 170), (170, 57, 48, 47, 46, 45), (44, 169, 170), (494, 82, 101), (495, 494, 101), (496, 495, 101), (101, 102, 496), (496, 102, 497), (113, 497, 102), (498, 116, 117), (105, 499, 117, 104), (499, 105, 118), (118, 106, 500), (119, 500, 106), (119, 107, 501), (107, 492, 501), (501, 492, 120), (121, 120, 492), (170, 493, 492), (493, 170, 169), (69, 99, 70), (70, 99, 479), (480, 479, 99), (481, 480, 99), (481, 98, 97, 71), (482, 72, 97), (97, 96, 482), (482, 96, 73), (74, 93, 483), (93, 92, 483), (483, 92, 484), (485, 484, 92), (92, 91, 485), (91, 90, 485), (485, 90, 75), (486, 79, 84), (80, 486, 84), (80, 81, 487), (488, 487, 81), (81, 491, 488), (491, 490, 488), (488, 490, 489), (169, 168, 493), (493, 168, 108), (230, 151, 387), (230, 387, 229), (152, 389, 391), (230, 389, 152), (389, 390, 391), (230, 390, 389), (390, 230, 391), (230, 393, 394, 391), (230, 229, 392), (392, 394, 393, 230), (153, 394, 237, 391), (234, 168, 505), (168, 169, 505), (169, 44, 505), (44, 43, 505), (43, 42, 505), (505, 233, 234), (505, 42, 233), (243, 154, 155), (507, 244, 155), (155, 356, 357, 507), (358, 507, 357), (359, 507, 358), (507, 359, 245), (40, 159, 242), (159, 158, 242), (156, 242, 157), (155, 242, 156, 356), (360, 359, 358), (360, 358, 321), (320, 37, 363), (605, 604, 35), (604, 364, 35), (364, 588, 361), (320, 363, 362, 361, 588), (588, 587, 320), (587, 289, 320), (320, 289, 321), (289, 585, 321), (321, 585, 360), (585, 323, 360), (360, 323, 589), (323, 322, 589), (360, 589, 245, 359), (245, 589, 246), (512, 511, 246, 589), (246, 511, 247), (513, 512, 589), (589, 322, 513), (513, 322, 248), (515, 248, 516), (322, 516, 248), (516, 322, 517), (322, 335, 517), (336, 517, 335), (517, 336, 518), (249, 518, 520), (336, 520, 518), (520, 336, 250), (253, 339, 525), (339, 340, 525), (525, 340, 254), (527, 254, 255), (255, 341, 529), (530, 529, 341), (341, 342, 530), (256, 530, 257), (530, 342, 257), (258, 343, 534), (343, 344, 534), (534, 344, 535), (536, 535, 259), (344, 259, 535), (540, 261, 541), (346, 541, 261), (541, 346, 542), (346, 347, 542), (348, 542, 347), (262, 542, 544), (544, 542, 263), (542, 348, 263), (548, 265, 349), (349, 350, 548), (548, 350, 266), (552, 268, 269), (269, 351, 554), (351, 352, 554), (555, 554, 270), (554, 352, 270), (271, 270, 558), (270, 352, 558), (558, 352, 559), (560, 559, 561), (561, 559, 562), (559, 352, 562), (562, 352, 563), (564, 563, 565), (565, 563, 566), (563, 352, 566), (353, 566, 352), (566, 353, 567), (568, 567, 569), (353, 569, 567), (570, 569, 571), (569, 353, 571), (272, 571, 273), (571, 353, 273), (273, 354, 574), (575, 574, 576), (354, 576, 574), (275, 576, 354, 274), (355, 600, 276), (591, 600, 355, 326), (579, 591, 326, 277), (579, 326, 325, 580), (580, 325, 324, 581), (278, 581, 324), (583, 278, 324), (279, 583, 324), (334, 333, 585, 323), (333, 323, 585), (329, 594, 283), (283, 594, 282), (282, 594, 281), (594, 328, 281), (411, 457, 458, 22), (4, 3, 427, 428), (475, 605, 616, 446), (419, 418, 464, 441), (404, 452, 436, 405), (424, 445, 758, 33), (415, 24, 440, 461), (410, 438, 457, 411), (397, 396, 430, 450), (403, 435, 452, 404), (24, 414, 439, 440), (422, 423, 465, 444), (410, 409, 456, 438), (396, 395, 449, 430), (403, 402, 434, 435), (421, 422, 444, 443), (1, 448, 445, 424), (402, 401, 433, 434), (420, 421, 443, 442), (429, 454, 437, 453, 436, 452, 435, 434, 433, 432, 431, 451, 450, 430, 449), (459, 458, 457, 438, 456, 455, 435, 452, 436, 453, 437, 454, 429, 428), (427, 447, 465, 444, 443, 442, 464, 463, 440, 439, 460, 438, 457, 458, 459, 428), (461, 440, 463, 462), (448, 426, 441, 464, 442, 443, 444, 465, 447, 758, 445), (427, 446, 616, 426, 448, 445, 758, 447), (399, 398, 451, 431), (412, 4, 428, 459), (406, 453, 437, 407), (24, 417, 463, 440), (395, 5, 429, 449), (400, 399, 431, 432), (413, 410, 438, 460), (17, 5, 429, 454), (3, 475, 446, 427), (418, 420, 442, 464), (401, 400, 432, 433), (414, 413, 460, 439), (605, 0, 426, 616), (408, 403, 435, 455), (34, 618, 473, 32), (588, 587, 34, 618), (290, 32, 31, 753), (319, 473, 618, 588), (753, 31, 30, 291), (318, 471, 472, 755), (587, 34, 32, 290), (245, 642, 641, 507), (259, 671, 670, 536), (332, 732, 731, 331), (251, 656, 655, 250), (552, 686, 685, 268), (246, 643, 642, 245), (260, 672, 671, 259), (333, 733, 732, 332), (252, 657, 656, 251), (587, 34, 622, 721), (269, 687, 686, 552), (278, 716, 715, 581), (247, 644, 643, 246), (261, 673, 672, 260), (357, 736, 735, 356), (253, 658, 657, 252), (605, 616, 747, 739), (368, 751, 746, 367), (554, 688, 687, 269), (583, 717, 716, 278), (511, 645, 644, 247), (540, 674, 673, 261), (604, 738, 737, 364), (525, 659, 658, 253), (446, 475, 624, 748), (474, 752, 751, 368), (279, 718, 717, 583), (493, 169, 637, 626), (499, 628, 627, 117), (254, 660, 659, 525), (270, 690, 689, 555), (289, 720, 719, 585), (505, 639, 637, 169), (262, 677, 676, 542), (500, 630, 629, 118), (527, 661, 660, 254), (271, 691, 690, 270), (587, 721, 720, 289), (248, 648, 647, 513), (507, 641, 736, 357), (544, 678, 677, 262), (119, 631, 630, 500), (529, 663, 662, 255), (558, 692, 691, 271), (589, 322, 724, 723), (515, 649, 648, 248), (356, 735, 636, 156), (263, 679, 678, 544), (272, 706, 705, 571), (501, 632, 631, 119), (327, 726, 718, 279), (275, 711, 710, 576), (264, 680, 679, 263), (273, 707, 706, 272), (120, 633, 632, 501), (256, 665, 664, 530), (328, 727, 726, 327), (600, 734, 712, 276), (265, 681, 680, 264), (574, 708, 707, 273), (121, 634, 633, 120), (365, 744, 743, 609), (258, 667, 666, 257), (594, 728, 727, 328), (548, 682, 681, 265), (242, 156, 636, 640), (366, 745, 744, 365), (534, 668, 667, 258), (329, 729, 728, 594), (249, 653, 652, 518), (585, 719, 733, 333), (266, 683, 682, 548), (233, 638, 639, 505), (367, 746, 745, 366), (330, 730, 729, 329), (520, 654, 653, 249), (446, 748, 747, 616), (267, 684, 683, 266), (276, 712, 711, 275), (233, 242, 640, 638), (331, 731, 730, 330), (250, 655, 654, 520), (618, 749, 622, 34), (268, 685, 684, 267), (291, 292, 318, 755), (753, 291, 755, 319), (290, 753, 319, 588), (290, 588, 587), (314, 306, 307), (5, 395, 402), (17, 5, 407), (407, 406, 412, 4), (17, 4, 5), (22, 412, 411), (411, 413, 22), (421, 422, 22, 413), (423, 412, 22, 422), (412, 3, 4), (425, 3, 412), (24, 415, 416, 417), (447, 759, 760, 758), (448, 426, 761, 762), (424, 33, 420, 418), (1, 424, 418, 419), (419, 0, 762, 761), (605, 762, 0), (475, 762, 605), (3, 762, 475), (762, 3, 448), (99, 96, 97, 98), (44, 170, 45), (603, 765, 764, 602), (602, 764, 763, 601), (610, 603, 766, 767), (82, 494, 769, 768), (491, 81, 771, 773), (80, 487, 772, 770), (756, 754, 779, 780), (617, 614, 777, 778), (614, 613, 776, 777), (613, 612, 775, 776), (612, 611, 774, 775), (502, 503, 782, 781), (479, 799, 785, 70), (73, 74, 789, 788), (476, 477, 797, 796), (70, 785, 784, 69), (478, 68, 783, 798), (485, 75, 790, 805), (68, 99, 795, 783), (484, 485, 805, 804), (482, 73, 788, 802), (77, 78, 793, 792), (481, 801, 800, 480), (481, 71, 786, 801), (75, 76, 791, 790), (477, 478, 798, 797), (71, 72, 787, 786), (69, 784, 795, 99), (79, 486, 806, 794), (74, 483, 803, 789), (78, 79, 794, 793), (483, 484, 804, 803), (72, 482, 802, 787), (76, 77, 792, 791), (480, 800, 799, 479), (805, 790, 807, 812), (793, 794, 811, 810), (792, 793, 810, 809), (791, 792, 809, 808), (812, 807, 813, 818), (810, 811, 817, 816), (809, 810, 816, 815), (808, 809, 815, 814), (785, 820, 819, 784), (796, 797, 822, 821), (370, 615, 825, 824), (369, 370, 824, 823), (474, 369, 826, 827), (783, 795, 829, 828), (798, 783, 832, 833), (68, 478, 831, 830), (833, 832, 836, 837), (830, 831, 835, 834), (790, 791, 839, 838), (831, 830, 840, 841), (733, 719, 842, 848), (732, 733, 848, 847), (731, 732, 847, 846), (730, 731, 846, 845), (720, 721, 844, 843), (719, 720, 843, 842), (32, 34, 850, 849), (588, 364, 851, 852), (794, 806, 854, 853)])
me_plane_001.polygons.foreach_set('use_smooth', [True] * 900)
_uv = me_plane_001.uv_layers.new(name='UVMap')
_uv.uv.foreach_set('vector', [2.983, 0.5278, 2.701, 0.4636, 2.695, 0.2693, 2.977, 0.3334, 2.783, -1.398, 3.161, -1.398, 3.162, -1.262, 2.784, -1.262, 3.175, -0.2726, 3.172, -0.1274, 2.777, -0.1274, 2.781, -0.2726, 0.6836, -2.003, 0.7831, -2.065, 0.9688, -2.087, 0.9304, -1.264, 0.6642, -1.402, 0.9688, -2.087, 1.186, -2.004, 1.089, -1.27, 0.9304, -1.264, -1.573, 1.632, -1.773, 1.568, -1.65, 0.9212, -1.573, 0.8276, -1.773, 1.568, -1.887, 1.507, -1.859, 1.13, -1.65, 0.9212, -1.909, 1.224, -1.859, 1.13, -1.92, 1.374, -1.92, 1.374, -1.859, 1.13, -1.887, 1.507, -1.996, 0.9714, -2.278, 0.8993, -2.027, 0.64, -1.811, 0.8026, -2.147, 1.165, -2.447, 1.185, -2.278, 0.8993, -1.996, 0.9714, -2.287, 1.452, -2.633, 1.565, -2.447, 1.185, -2.147, 1.165, 2.509, -2.24, 2.515, -2.12, 2.586, -1.939, 2.453, -1.839, 2.277, -2.174, 2.428, -2.37, 2.684, -1.766, 2.453, -1.839, 2.586, -1.939, 2.77, -1.809, 2.775, -1.76, 2.684, -1.766, 2.754, -1.896, 2.684, -1.766, 2.586, -1.939, 2.696, -1.943, 2.754, -1.896, 2.586, -1.939, 2.515, -2.12, 2.663, -2.048, 2.696, -1.943, 2.515, -2.12, 2.509, -2.24, 2.691, -2.145, 2.663, -2.048, 3.747, 2.227, 3.706, 2.227, 3.736, 2.12, -2.096, 3.897, -2.11, 3.752, -1.966, 3.637, -1.966, 3.948, 2.775, -2.37, 2.693, -2.532, 2.672, -2.617, 2.561, -2.665, 2.693, -2.532, 2.775, -2.37, 2.509, -2.24, 2.509, -2.24, 2.428, -2.37, 2.561, -2.665, 2.561, -2.665, 2.428, -2.37, 2.418, -2.753, -2.935, 2.089, -2.737, 2.083, -2.789, 2.413, 0.6068, 1.484, 0.6918, 1.209, 0.7315, 1.549, 0.8438, 1.572, 0.7315, 1.549, 0.6918, 1.209, 0.6918, 1.209, 0.8701, 1.197, 0.8438, 1.572, 0.8438, 1.572, 0.8701, 1.197, 0.965, 1.553, 0.8701, 1.197, 1.045, 1.115, 0.965, 1.553, 0.965, 1.553, 1.045, 1.115, 1.045, 1.509, -2.193, 1.773, -2.358, 2.027, -2.402, 1.669, 0.6642, -1.402, 0.9304, -1.264, 0.8308, -1.268, 1.052, -1.172, 0.8308, -1.268, 0.9304, -1.264, 0.9304, -1.264, 1.089, -1.27, 1.052, -1.172, 1.052, -1.172, 1.089, -1.27, 1.186, -1.131, 1.089, -1.27, 1.183, -1.309, 1.186, -1.131, -1.649, 0.7312, -1.65, 0.9212, -1.811, 0.8026, -1.65, 0.9212, -1.859, 1.13, -1.811, 0.8026, -1.811, 0.8026, -1.859, 1.13, -1.996, 0.9714, 2.693, -2.532, 2.561, -2.665, 2.672, -2.617, 3.996, -0.1615, 4.053, -0.2263, 4.053, 0.04622, -0.1143, 3.558, -0.1157, 3.719, -0.2766, 3.624, -0.2766, 3.624, -0.1157, 3.719, -0.2768, 3.722, -0.1157, 3.719, -0.1143, 3.879, -0.2768, 3.722, 1.587, 3.941, 1.662, 3.819, 1.662, 4.036, 2.8, 2.903, 2.81, 3.065, 2.728, 3.069, 3.15, 3.016, 3.285, 3.023, 3.262, 3.184, 2.662, -0.02129, 2.368, -0.04896, 2.459, -0.2081, 3.952, 2.89, 3.912, 2.921, 4.001, 2.641, 4.004, 4.057, 3.974, 4.09, 3.958, 3.854, 3.958, 3.854, 4.004, 3.805, 4.004, 4.057, 0.5646, 3.652, 0.597, 3.667, 0.6648, 3.88, 0.597, 3.667, 0.6247, 3.656, 0.6648, 3.88, 3.268, -0.02649, 3.259, -0.1034, 3.468, -0.1269, 1.852, 3.85, 1.878, 3.826, 1.878, 3.986, 3.468, -0.1269, 3.259, -0.1034, 3.546, -0.3208, 3.259, -0.1034, 3.204, -0.1103, 3.546, -0.3208, 3.204, -0.1103, 3.18, -0.1934, 3.546, -0.3208, 3.18, -0.1934, 3.221, -0.3138, 3.546, -0.3208, 3.221, -0.3138, 3.263, -0.3385, 3.546, -0.3208, 3.263, -0.3385, 3.276, -0.4488, 3.546, -0.3208, 3.546, -0.3208, 3.276, -0.4488, 3.533, -0.4042, 3.546, -0.5512, 3.533, -0.4042, 3.276, -0.4488, 3.949, 0.5838, 3.869, 0.4696, 3.949, 0.06424, 2.775, -2.37, 2.672, -2.617, 2.687, -2.792, 2.672, -2.617, 2.608, -2.813, 2.687, -2.792, -1.857, 1.969, -1.915, 2.123, -2.144, 2.283, -1.915, 2.123, -1.828, 2.369, -2.144, 2.283, 0.6068, 1.318, 0.3393, 1.26, 0.6068, 0.174, 0.3393, 1.26, 0.112, 1.142, 0.6068, 0.174, 0.112, 1.142, 0.1469, 0.4619, 0.6068, 0.174, 0.8696, 2.086, 1.153, 1.822, 1.153, 2.468, 0.09682, 0.7109, 0.325, 0.07635, 0.6068, 0.174, 0.6068, 0.174, 0.325, 0.07635, 0.5888, -0.768, 3.15, 2.333, 2.979, 2.421, 3.15, 1.432, 3.15, 1.432, 2.979, 2.421, 2.748, 2.254, -2.724, 3.737, -2.619, 3.638, -2.619, 3.972, 2.023, 1.633, 2.31, 1.432, 2.195, 1.706, 2.225, 2.395, -1.179, 3.164, -1.045, 3.1, -1.045, 3.523, -1.045, 3.523, -1.152, 3.872, -1.179, 3.164, -2.504, 3.419, -2.441, 3.096, -2.441, 3.685, 2.31, 1.432, 2.326, 1.88, 2.195, 1.706, 2.378, 2.38, 2.195, 1.706, 2.326, 1.88, 2.326, 1.88, 2.748, 2.156, 2.378, 2.38, 2.378, 2.38, 2.748, 2.156, 2.734, 2.626, -0.2807, 2.029, -0.3894, 1.614, -0.2807, 1.57, -2.968, -1.294, -3.09, -1.703, -2.998, -1.686, -3.09, -1.703, -2.968, -1.294, -2.987, -0.9484, -2.968, -1.294, -2.949, -0.9516, -2.987, -0.9484, -0.4452, 1.532, -0.2832, 0.4993, -0.2944, 0.503, -0.2832, 1.57, 1.366, 0.6417, 1.476, 1.195, 1.239, 0.9198, 1.455, 0.06424, 1.239, 0.9198, 1.476, 1.195, 1.186, 1.476, 1.476, 1.195, 1.642, 1.936, 1.186, 1.476, 3.167, -2.033, 3.041, -3.066, 2.775, -2.448, 3.167, -3.09, -2.968, -1.294, -2.895, -1.213, -2.563, -0.5307, -2.949, -0.9516, -2.998, -1.686, -2.836, -1.767, -2.895, -1.213, -2.968, -1.294, -0.3894, 1.614, -0.2807, 2.029, -0.4452, 1.777, 3.142, 3.926, 2.969, 3.678, 3.142, 3.439, -1.287, 3.538, -1.287, 3.909, -1.434, 3.775, 2.523, 2.017, 2.326, 1.88, 2.748, 1.512, 2.326, 1.88, 2.31, 1.432, 2.748, 1.512, 3.532, -1.905, 3.167, -1.905, 3.319, -2.249, 3.319, -2.249, 3.167, -1.905, 3.199, -2.495, 2.023, 3.12, 2.557, 2.626, 2.557, 3.325, 1.153, 2.468, 1.153, 3.392, 0.9989, 2.716, -1.943, -2.498, -2.274, -2.461, -1.607, -3.09, -1.86, -2.697, -2.274, -2.461, -2.133, -2.258, -2.211, -2.189, -2.357, -2.121, -2.274, -2.461, -1.943, -2.498, -2.133, -2.258, -2.133, -2.258, -1.995, -2.338, -1.898, -2.158, -2.049, -2.114, -2.133, -2.258, -1.943, -2.498, -1.995, -2.338, 3.528, 0.06424, 3.638, 0.1691, 3.482, 0.4196, 3.417, 0.3525, -1.956, -2.496, -1.943, -2.498, -1.86, -2.697, -1.68, -2.639, -2.211, -2.189, -2.104, -1.992, -2.357, -2.121, -2.357, -2.121, -2.104, -1.992, -2.212, -1.752, -2.104, -1.992, -2.003, -1.547, -2.212, -1.752, -2.212, -1.752, -2.003, -1.547, -1.95, -1.233, -2.003, -1.547, -1.823, -1.143, -1.95, -1.233, -1.95, -1.233, -1.823, -1.143, -1.828, -0.654, -1.823, -1.143, -1.681, -0.7039, -1.828, -0.654, -1.828, -0.654, -1.681, -0.7039, -1.422, -0.1434, -1.681, -0.7039, -1.471, -0.3297, -1.422, -0.1434, -2.526, 3.638, -2.526, 4.007, -2.619, 3.728, 3.696, -1.538, 3.656, -1.155, 3.6, -1.152, 3.508, -0.7503, 3.6, -1.152, 3.656, -1.155, 1.819, 0.3892, 1.366, 0.6417, 1.455, 0.06424, 2.023, 0.6457, 1.366, 0.6417, 1.819, 0.3892, 1.366, 0.6417, 2.023, 0.6457, 1.476, 1.195, -1.69, 0.4993, -2.492, 0.2348, -2.228, -0.8437, 1.476, 1.195, 2.023, 2.098, 1.642, 1.936, -2.895, -1.213, -2.228, -0.8437, -2.563, -0.5307, -2.228, -0.8437, -2.895, -1.213, -2.319, -1.97, -2.895, -1.213, -2.836, -1.767, -2.319, -1.97, -2.795, -2.276, -2.357, -2.504, -2.319, -1.97, -2.836, -1.767, 2.769, 0.02187, 2.662, -0.3722, 2.769, -0.4376, 2.708, -0.01658, 2.748, -0.5715, 2.769, -0.4376, 2.662, -0.3722, -2.319, -1.97, -2.212, -1.752, -2.228, -0.8437, -2.212, -1.752, -1.95, -1.233, -2.228, -0.8437, -1.828, -0.654, -2.228, -0.8437, -1.95, -1.233, -2.228, -0.8437, -1.828, -0.654, -1.69, 0.4993, -1.828, -0.654, -1.422, -0.1434, -1.69, 0.4993, -1.69, 0.4993, -1.422, -0.1434, -1.345, 0.3131, 2.353, 3.559, 2.362, 3.711, 2.023, 3.615, 2.023, 3.615, 2.256, 3.397, 2.353, 3.559, 2.353, 3.559, 2.256, 3.397, 2.362, 3.325, 3.684, -1.13, 3.696, -0.6828, 3.508, -0.7503, 3.656, -1.155, 0.117, 3.558, 0.1505, 3.973, 0.03372, 3.973, -1.268, 0.2098, -1.471, -0.3297, -1.128, -0.2096, -1.128, -0.2096, -1.471, -0.3297, -0.8989, -0.5333, -1.471, -0.3297, -1.681, -0.7039, -0.8989, -0.5333, -1.823, -1.143, -0.8989, -0.5333, -1.681, -0.7039, -0.8989, -0.5333, -1.823, -1.143, -1.537, -1.277, -1.823, -1.143, -2.003, -1.547, -1.537, -1.277, -1.537, -1.277, -2.003, -1.547, -2.027, -1.857, 3.818, -0.07275, 3.764, -0.4195, 3.821, -0.6003, 3.899, -0.5344, 3.899, -0.2261, -0.7621, -0.7462, -0.8989, -0.5333, -1.537, -1.277, 3.14, -2.032, 2.885, -1.588, 2.775, -1.926, 3.14, -1.628, 2.777, -2.033, -0.5111, -0.8188, -0.7621, -0.7462, -1.537, -1.277, -1.084, -1.26, -0.8416, -1.008, -1.084, -1.26, -1.537, -1.277, -1.387, -1.561, -1.387, -1.561, -1.537, -1.277, -1.787, -1.88, -1.787, -1.88, -1.537, -1.277, -2.049, -2.114, 3.433, 0.8233, 3.709, 0.9785, 3.709, 1.382, 3.417, 1.096, 2.263, 3.906, 2.356, 3.711, 2.356, 4.001, -2.049, -2.114, -1.763, -2.042, -1.787, -1.88, -1.763, -2.042, -1.487, -1.824, -1.787, -1.88, -1.787, -1.88, -1.487, -1.824, -1.387, -1.561, 4.028, 1.138, 4.028, 1.398, 3.967, 1.321, 3.715, 4.031, 3.639, 3.97, 3.715, 3.725, -1.363, -1.549, -0.9851, -1.264, -1.084, -1.26, -1.084, -1.26, -0.9851, -1.264, -0.8416, -1.008, -0.2769, 3.723, -0.2769, 3.971, -0.3073, 3.964, -0.8416, -1.008, -0.8308, -1.03, -0.2768, -0.7706, -0.3416, -1.045, -0.3574, -0.7568, -0.2768, -0.7706, -0.8308, -1.03, -0.346, -1.316, -0.3416, -1.045, -0.8308, -1.03, -0.8308, -1.03, -0.9851, -1.264, -0.346, -1.316, -0.346, -1.316, -0.9851, -1.264, -0.4394, -1.566, -0.9851, -1.264, -1.363, -1.549, -0.4394, -1.566, -0.4394, -1.566, -1.363, -1.549, -1.051, -1.933, -1.363, -1.549, -1.487, -1.824, -1.051, -1.933, -1.051, -1.933, -1.487, -1.824, -2.12, -2.377, 3.769, 3.777, 3.868, 3.451, 3.82, 3.312, 3.734, 3.13, 3.868, 3.016, -1.995, -2.338, -1.768, -2.348, -1.051, -1.933, -2.12, -2.377, -1.412, -2.353, -1.051, -1.933, -1.768, -2.348, -1.065, -2.224, -1.051, -1.933, -1.412, -2.353, -0.2768, -2.094, -1.051, -1.933, -1.065, -2.224, -1.051, -1.933, -0.2768, -2.094, -0.4394, -1.566, 1.153, 1.855, 1.185, 1.595, 1.185, 2.162, 2.613, 3.851, 2.712, 3.705, 2.712, 4.009, 1.056, 1.541, 1.177, 1.457, 1.177, 1.588, 2.742, 2.892, 2.713, 2.751, 2.742, 2.626, -0.2768, -2.094, -1.065, -2.224, -0.3768, -2.244, -0.3768, -2.244, -1.065, -2.224, -1.225, -2.325, 3.507, -1.897, 3.507, -1.554, 3.4, -1.766, -1.225, -2.325, -1.412, -2.353, -1.411, -2.478, -1.79, -2.478, -1.411, -2.478, -1.412, -2.353, -1.412, -2.353, -1.768, -2.348, -1.79, -2.478, 3.638, 0.1691, 3.689, 0.1722, 3.488, 0.8233, 3.482, 0.4196, 3.958, 3.431, 3.958, 3.952, 3.868, 3.804, 3.829, 4.004, 3.734, 3.862, 3.829, 3.777, -1.314, -2.512, -0.4478, -2.612, -1.225, -2.325, -1.225, -2.325, -0.4478, -2.612, -0.3768, -2.244, 3.152, 1.289, 3.332, 1.096, 3.359, 1.402, 3.069, 1.402, -2.918, 3.744, -2.918, 3.993, -3.007, 3.823, -0.4478, -2.612, -0.3726, -2.385, -0.3768, -2.244, -0.2807, 2.029, -0.2807, 2.895, -0.3242, 2.322, -0.2524, 0.8789, -0.2429, 0.2376, -0.07273, 0.2646, 3.488, 0.8233, 3.689, 0.1722, 3.689, 0.8042, 1.056, 1.09, 1.16, 0.754, 1.16, 1.439, 1.098, 1.457, -1.86, -2.697, -1.088, -2.865, -1.68, -2.639, 2.02, 2.098, 2.02, 2.626, 1.898, 2.334, -1.86, -2.697, -1.607, -3.09, -1.088, -2.865, 2.979, 2.421, 3.15, 2.333, 3.114, 2.903, 0.09682, 0.7109, 0.01741, 0.5669, 0.325, 0.07635, 0.01741, 0.5669, -0.06734, 0.906, -0.07273, 0.2646, -0.07273, 0.2646, -0.06734, 0.906, -0.2524, 0.8789, -0.2768, 1.25, -0.2524, 0.8789, -0.06734, 0.906, -0.06734, 0.906, -0.03664, 1.191, -0.2768, 1.25, 0.01741, 0.5669, 0.09682, 0.7109, -0.06734, 0.906, 1.153, 1.822, 0.8696, 2.086, 1.086, 1.595, 0.112, 1.142, -0.06734, 0.906, 0.1469, 0.4619, -0.06734, 0.906, 0.112, 1.142, -0.03664, 1.191, 0.112, 1.142, 0.3393, 1.26, -0.03664, 1.191, -0.03664, 1.191, 0.3393, 1.26, 0.1218, 1.312, 3.903, 1.947, 3.899, 2.162, 3.908, 2.173, 3.751, 2.173, -0.1605, 1.229, -0.03664, 1.191, 0.1218, 1.312, 0.1114, 1.398, 3.75, 1.991, 3.74, 2.12, 3.518, 1.938, 3.563, 1.799, 0.1218, 1.312, 0.3393, 1.26, 0.3054, 1.532, 0.3393, 1.26, 0.4998, 1.465, 0.3054, 1.532, -1.857, 1.969, -1.76, 2.121, -1.915, 2.123, -1.76, 2.121, -1.857, 1.969, -1.758, 1.97, -1.758, 1.97, -1.584, 1.88, -1.76, 2.121, 0.3045, 3.975, 0.2255, 3.846, 0.3045, 3.82, 0.6196, -2.397, 0.9987, -2.267, 0.9688, -2.087, 3.538, 1.639, 3.75, 1.432, 3.563, 1.799, 3.563, 1.799, 3.75, 1.432, 3.75, 1.991, -0.001814, 1.595, -0.1605, 1.229, 0.1114, 1.398, 1.18, 0.1592, 1.18, 0.754, 1.056, 0.3432, -1.497, 3.942, -1.434, 3.538, -1.434, 3.837, 0.9688, -2.087, 0.7831, -2.065, 0.6196, -2.397, 0.7831, -2.065, 0.6836, -2.003, 0.6196, -2.397, -0.529, 0.6093, -0.6087, 0.7719, -0.8095, 0.9, -0.4524, 0.5677, -0.4733, 0.6346, -0.6087, 0.7719, -0.529, 0.6093, -0.9071, 0.9827, -0.7504, 0.8894, -0.9131, 1.064, -0.8601, 1.125, -0.9131, 1.064, -0.7504, 0.8894, -0.8601, 1.125, -0.7504, 0.8894, -0.6241, 1.149, -0.6087, 0.7719, -0.6241, 1.149, -0.7504, 0.8894, -0.6241, 1.149, -0.6087, 0.7719, -0.4536, 0.9554, 0.4919, -2.282, 0.3906, -2.156, 0.2928, -2.499, 0.3906, -2.156, 0.3559, -2.14, 0.2928, -2.499, 0.2967, -2.135, 0.2637, -2.312, 0.2317, -2.422, 0.3559, -2.14, 0.3559, -2.14, 0.3095, -2.06, 0.2967, -2.135, 1.16, 1.22, 1.178, 1.124, 1.178, 1.29, 0.2927, -1.977, 0.0002237, -2.126, 0.2967, -2.135, -0.5303, 3.175, -0.7468, 3.03, -0.6845, 2.774, -0.9101, 2.847, -0.6845, 2.774, -0.7468, 3.03, -0.6845, 2.774, -0.9101, 2.847, -0.9623, 2.455, -1.003, 2.436, -0.9623, 2.455, -0.9768, 2.637, 4.069, 1.811, 4.019, 1.644, 4.069, 1.432, 2.362, 3.866, 2.502, 3.705, 2.502, 3.925, -0.4602, 3.16, -0.4503, 3.356, -0.5303, 3.411, -0.3004, 3.094, -0.4503, 3.356, -0.4602, 3.16, -3.01, 3.337, -3.055, 3.137, -2.946, 3.299, -3.055, 3.137, -2.905, 3.096, -2.946, 3.299, 1.235, -1.83, 1.239, -1.867, 1.269, -1.787, 1.239, -1.867, 1.289, -1.832, 1.269, -1.787, 1.306, -1.714, 1.269, -1.787, 1.289, -1.832, 1.269, -1.787, 1.306, -1.714, 1.274, -1.627, 1.357, -1.552, 1.398, -1.561, 1.347, -1.412, 1.398, -1.561, 1.386, -1.483, 1.347, -1.412, 1.347, -1.412, 1.386, -1.483, 1.381, -1.464, 1.426, -1.4, 1.385, -1.366, 1.415, -1.442, -0.2826, 0.652, -0.2832, 0.5954, -0.2826, 0.4993, 1.399, -1.293, 1.426, -1.4, 1.431, -1.325, 1.426, -1.4, 1.447, -1.329, 1.431, -1.325, 1.495, -0.6751, 1.49, -0.8285, 1.497, -0.9637, 1.44, -0.4028, 1.46, -0.6539, 1.495, -0.6751, 1.481, -0.4689, 1.418, -0.21, 1.481, -0.4689, 1.546, -0.5118, 1.748, -0.8077, 1.546, -0.5118, 1.621, -0.7493, 1.481, -0.4689, 1.495, -0.6751, 1.546, -0.5118, 1.546, -0.5118, 1.495, -0.6751, 1.621, -0.7493, 1.495, -0.6751, 1.497, -0.9637, 1.621, -0.7493, 1.621, -0.7493, 1.497, -0.9637, 1.621, -0.898, 1.652, -1.157, 1.621, -0.898, 1.497, -0.9637, 1.497, -0.9637, 1.482, -1.174, 1.652, -1.157, 1.652, -1.157, 1.482, -1.174, 1.644, -1.411, 1.482, -1.174, 1.447, -1.329, 1.644, -1.411, 1.426, -1.4, 1.644, -1.411, 1.447, -1.329, 1.415, -1.442, 1.644, -1.411, 1.426, -1.4, 1.644, -1.411, 1.415, -1.442, 1.608, -1.644, 1.415, -1.442, 1.386, -1.483, 1.608, -1.644, 1.386, -1.483, 1.398, -1.561, 1.608, -1.644, 1.398, -1.561, 1.34, -1.665, 1.608, -1.644, 1.608, -1.644, 1.34, -1.665, 1.539, -1.891, 1.34, -1.665, 1.306, -1.714, 1.539, -1.891, 1.306, -1.714, 1.289, -1.832, 1.539, -1.891, 1.539, -1.891, 1.289, -1.832, 1.432, -2.145, 1.289, -1.832, 1.239, -1.867, 1.432, -2.145, 1.239, -1.867, 1.233, -1.985, 1.432, -2.145, 1.964, 3.038, 2.018, 2.903, 2.018, 3.325, 1.432, -2.145, 1.186, -2.06, 1.412, -2.375, 1.186, -2.06, 1.215, -2.226, 1.412, -2.375, 3.93, -1.978, 4.011, -2.129, 4.011, -1.676, 1.176, 3.894, 1.01, 3.893, 1.176, 3.467, 3.864, 0.9041, 3.967, 0.7629, 3.967, 1.332, 3.869, 0.6658, 3.756, 0.6417, 3.869, 0.06424, 3.869, 0.06424, 3.756, 0.6417, 3.689, 0.2133, 3.4, -1.538, 3.162, -1.541, 3.4, -1.897, 3.276, 3.801, 3.367, 3.552, 3.491, 3.801, -0.9702, 2.102, -0.9441, 1.912, -0.605, 2.031, -0.5831, 1.816, -0.9441, 1.912, -0.9996, 1.764, -0.9441, 1.912, -0.5831, 1.816, -0.605, 2.031, 1.822, -2.91, 1.571, -2.711, 1.567, -2.883, 1.762, -3.09, 1.567, -2.883, 1.571, -2.711, 1.394, -2.692, 1.571, -2.711, 1.513, -2.456, 1.394, -2.692, 1.394, -2.692, 1.513, -2.456, 1.412, -2.375, 1.513, -2.456, 1.601, -2.121, 1.412, -2.375, 1.412, -2.375, 1.601, -2.121, 1.432, -2.145, 1.601, -2.121, 1.747, -1.74, 1.432, -2.145, 1.432, -2.145, 1.747, -1.74, 1.539, -1.891, 1.539, -1.891, 1.747, -1.74, 1.608, -1.644, 1.652, -1.157, 1.772, -0.8847, 1.621, -0.898, 1.772, -0.8847, 1.747, -0.7155, 1.621, -0.898, 1.621, -0.898, 1.747, -0.7155, 1.621, -0.7493, 1.48, 3.509, 1.587, 3.494, 1.587, 3.798, 1.48, 3.813, 1.188, 3.036, 1.192, 2.903, 1.587, 2.909, 1.584, 3.043, 3.899, -0.6003, 3.996, -0.5921, 3.996, -0.1975, 3.899, -0.2058, 2.431, -1.156, 2.406, -1.229, 2.708, -1.244, 2.733, -1.171, -1.045, 3.509, -1.007, 3.509, -1.007, 3.904, -1.045, 3.905, 2.781, 0.7781, 2.34, 1.228, 2.399, 0.855, 2.436, 0.4808, 2.695, 0.2693, 2.701, 0.4636, 2.744, 0.6592, 2.737, 0.7453, 2.239, 1.096, 2.203, 1.25, 2.118, 1.368, 2.039, 1.421, 2.052, 1.37, 2.083, 1.25, 2.099, 1.1, 2.052, 1.068, 2.023, 0.9721, 2.104, 0.6856, 2.134, 0.363, 2.164, 0.2303, 2.19, 0.09305, 2.236, 0.2283, 2.414, 0.2212, 2.618, 0.08556, 2.681, 0.1049, 2.753, 0.06424, 2.837, 0.09779, 2.787, 0.1084, 2.695, 0.2693, 2.436, 0.4808, 2.321, 0.49, 2.263, 0.5744, 2.238, 0.7504, 2.234, 0.9315, 2.636, 3.703, 2.636, 3.325, 2.689, 3.325, 2.689, 3.703, 2.546, 0.6385, 2.263, 0.5744, 2.321, 0.49, 2.603, 0.5541, -2.15, 3.325, -2.44, 3.331, -2.401, 3.068, -2.11, 3.063, -2.227, 4.023, -2.227, 3.644, -2.144, 3.645, -2.144, 4.024, -2.44, 3.943, -2.44, 3.652, -2.332, 3.644, -2.332, 3.935, 2.522, 1.16, 2.239, 1.096, 2.234, 0.9315, 2.517, 0.9957, 2.784, -1.262, 3.162, -1.262, 3.157, -0.9383, 2.78, -0.9377, 2.977, 0.3334, 2.695, 0.2693, 2.787, 0.1084, 3.069, 0.1726, 3.912, 2.641, 3.912, 2.262, 4.009, 2.257, 4.009, 2.636, 2.518, 0.2925, 2.236, 0.2283, 2.19, 0.09305, 2.472, 0.1572, 3.696, -0.6138, 3.696, -0.9928, 3.864, -0.9957, 3.864, -0.6167, 2.362, 3.703, 2.362, 3.325, 2.513, 3.327, 2.513, 3.705, 2.517, 0.9957, 2.234, 0.9315, 2.238, 0.7504, 2.52, 0.8146, 0.4662, 2.564, 0.511, 2.833, 0.4104, 2.846, 0.3655, 2.577, 2.78, -0.9377, 3.157, -0.9383, 3.162, -0.6427, 2.784, -0.6421, 4.055, -1.535, 4.055, -1.156, 3.988, -1.159, 3.988, -1.538, 2.4, 1.432, 2.118, 1.368, 2.203, 1.25, 2.486, 1.314, 2.783, -1.538, 3.161, -1.538, 3.161, -1.398, 2.783, -1.398, 3.027, 0.7234, 2.744, 0.6592, 2.701, 0.4636, 2.983, 0.5278, 2.513, 3.705, 2.513, 3.327, 2.636, 3.325, 2.636, 3.703, -2.11, 3.638, -2.401, 3.644, -2.44, 3.331, -2.15, 3.325, 2.52, 0.8146, 2.238, 0.7504, 2.263, 0.5744, 2.546, 0.6385, 2.784, -0.6421, 3.162, -0.6427, 3.155, -0.5518, 2.777, -0.5512, 1.809, 3.542, 1.809, 3.815, 1.675, 3.819, 1.675, 3.546, 2.486, 1.314, 2.203, 1.25, 2.239, 1.096, 2.522, 1.16, 1.649, -0.4992, 1.869, -0.322, 1.627, 0.01304, 1.407, -0.1642, 4.077, 3.016, 4.077, 3.385, 4.051, 3.385, 4.051, 3.016, -3.09, -3.09, -3.09, -3.09, -3.09, -3.09, -3.09, -3.09, 1.843, -0.8561, 2.063, -0.6789, 1.869, -0.322, 1.649, -0.4992, -2.863, 3.77, -2.847, 4.052, -2.902, 4.056, -2.918, 3.773, 3.793, -2.126, 3.793, -2.495, 3.821, -2.493, 3.821, -2.123, -2.404, 2.831, -2.036, 2.831, -2.012, 3.063, -2.38, 3.063, -1.864, 4.006, -1.864, 3.637, -1.796, 3.645, -1.796, 4.013, 3.978, -0.6274, 3.978, -0.9957, 4.05, -0.9854, 4.05, -0.6171, 3.711, -0.3917, 3.764, -0.02614, 3.692, -0.001084, 3.639, -0.3666, 3.992, -2.71, 3.992, -3.079, 4.052, -3.09, 4.052, -2.72, 1.153, 2.918, 1.153, 2.549, 1.184, 2.542, 1.184, 2.911, 3.532, -1.964, 3.536, -2.333, 3.657, -2.495, 3.653, -2.126, -2.825, 2.902, -2.457, 2.917, -2.44, 2.992, -2.808, 2.978, -0.7619, 3.952, -0.7619, 3.584, -0.6422, 3.599, -0.6422, 3.967, 0.4487, -1.196, 0.2157, -1.037, 0.1675, -1.293, 0.4005, -1.453, 1.488, -0.8787, 1.708, -0.7015, 1.658, -0.6649, 1.438, -0.8421, 0.6171, -1.041, 0.384, -0.8813, 0.2157, -1.037, 0.4487, -1.196, 0.8602, -0.9276, 0.6271, -0.768, 0.384, -0.8813, 0.6171, -1.041, -1.796, 3.577, -1.758, 3.211, -1.593, 3.279, -1.631, 3.646, 4.05, -0.6263, 4.05, -0.9957, 4.09, -0.9941, 4.09, -0.6247, 3.851, 1.506, 3.851, 1.875, 3.75, 1.947, 3.75, 1.578, 3.078, 0.7526, 3.339, 0.7986, 3.417, 1.096, 3.155, 1.05, 3.967, 1.131, 3.967, 0.7629, 4.041, 0.7693, 4.041, 1.138, 3.931, 1.432, 3.931, 1.801, 3.851, 1.875, 3.851, 1.506, 1.16, 1.124, 1.16, 0.7549, 1.183, 0.754, 1.183, 1.123, -1.351, 2.362, -1.003, 2.244, -1.003, 2.693, -1.351, 2.811, 1.407, -0.1642, 1.627, 0.01304, 1.574, 0.06424, 1.354, -0.113, 3.825, -2.146, 3.825, -2.514, 3.896, -2.507, 3.896, -2.139, -2.11, 3.607, -1.907, 3.093, -1.808, 3.063, -1.808, 3.637, -3.09, -3.09, -3.09, -3.09, -3.09, -3.09, -3.09, -3.09, 4.058, 0.4343, 4.058, 0.717, 4.009, 0.7179, 4.009, 0.4352, -0.5344, 3.386, -0.6236, 3.4, -0.6236, 3.19, -0.5344, 3.175, -1.105, 0.8552, -1.332, 0.9244, -1.442, 0.8052, -1.215, 0.736, -0.9427, 0.6809, -1.099, 0.7741, -1.209, 0.6549, -1.053, 0.5617, -2.073, 2.523, -2.043, 2.413, -1.803, 2.413, -1.833, 2.523, 4.011, -1.76, 4.011, -2.129, 4.066, -2.129, 4.066, -1.76, 0.5646, 3.142, 0.2189, 3.087, 0.2189, 2.846, 0.5646, 2.901, -2.036, 2.831, -2.051, 2.724, -1.811, 2.724, -1.796, 2.831, 3.93, -1.915, 3.93, -1.547, 3.825, -1.597, 3.825, -1.965, 4.027, -2.219, 4.027, -2.588, 4.075, -2.586, 4.075, -2.217, -2.051, 2.724, -2.073, 2.523, -1.833, 2.523, -1.811, 2.724, 2.023, 3.764, 2.14, 3.711, 2.14, 3.917, 2.023, 3.971, -0.6337, 3.796, -0.5344, 3.769, -0.5344, 3.963, -0.6337, 3.99, -3.09, 3.748, -3.007, 3.744, -3.007, 4.013, -3.09, 4.016, 2.502, 3.974, 2.502, 3.705, 2.613, 3.707, 2.613, 3.977, -0.3073, 3.778, -0.3073, 3.985, -0.4008, 4.0, -0.4008, 3.794, 4.009, 0.271, 4.009, 0.6404, 3.949, 0.6367, 3.949, 0.2674, 4.056, -0.5946, 4.056, -0.2263, 3.996, -0.2321, 3.996, -0.6003, 0.3468, 3.571, 0.3468, 3.82, 0.1542, 3.76, 0.1542, 3.512, -3.09, -3.09, -3.09, -3.09, -3.09, -3.09, -3.09, -3.09, -3.09, -3.09, -3.09, -3.09, -3.09, -3.09, -3.09, -3.09, -3.09, -3.09, -3.09, -3.09, -3.09, -3.09, -3.09, -3.09, 0.612, 2.308, 0.5396, 2.446, 0.3655, 2.577, 0.1014, 2.478, 0.5396, 2.446, 0.6252, 2.562, 0.4662, 2.564, 0.3655, 2.577, 1.675, 3.546, 1.587, 3.502, 1.809, 3.542, -3.09, -3.09, -3.09, -3.09, -3.09, -3.09, -3.09, -3.09, -3.09, -3.09, -3.09, -3.09, -3.09, -3.09, -3.09, -3.09, -3.09, -3.09, -3.09, -3.09, -3.09, -3.09, -3.09, -3.09, -3.09, -3.09, -3.09, -3.09, -3.09, -3.09, -3.09, -3.09, -3.09, -3.09, -3.09, -3.09, -3.09, -3.09, -3.09, -3.09, -3.09, -3.09, -3.09, -3.09, -3.09, -3.09, -3.09, -3.09, 0.1014, 2.478, 0.2194, 2.293, 0.612, 2.308, 0.1014, 2.478, -0.1636, 2.471, 0.04884, 2.285, 0.2194, 2.293, -0.1636, 2.471, -0.2768, 2.567, -0.01069, 2.224, 0.04884, 2.285, -0.2706, 2.469, -0.01069, 2.224, -0.2768, 2.567, -0.2735, 2.374, -0.01069, 2.224, -0.2706, 2.469, -0.2735, 2.374, -0.2131, 2.143, 0.008235, 2.098, -0.01069, 2.224, -0.2131, 2.143, -0.2423, 1.938, 0.062, 1.969, 0.008235, 2.098, -0.1677, 1.87, 0.062, 1.969, -0.2423, 1.938, -3.09, -3.09, -3.09, -3.09, -3.09, -3.09, -3.09, -3.09, -0.08714, 1.848, -0.06239, 1.74, 0.1225, 1.852, 0.062, 1.969, -0.06239, 1.74, -0.07095, 1.654, 0.1176, 1.741, 0.1225, 1.852, 0.1176, 1.741, -0.07095, 1.654, 0.02743, 1.656, -0.07095, 1.654, -0.07401, 1.617, 0.02743, 1.656, 2.376, -1.538, 2.343, -1.481, 2.305, -1.525, 2.252, -1.456, 2.305, -1.525, 2.343, -1.481, 2.324, -1.393, 2.206, -1.357, 2.252, -1.456, 2.324, -1.393, 2.331, -1.309, 2.206, -1.357, 2.331, -1.309, 2.208, -1.262, -3.09, -3.09, -3.09, -3.09, -3.09, -3.09, -3.09, -3.09, 2.371, -1.278, 2.353, -1.25, 2.331, -1.309, 2.353, -1.25, 2.329, -1.249, 2.331, -1.309, 2.317, -1.211, 2.331, -1.309, 2.329, -1.249, 2.288, -1.217, 2.331, -1.309, 2.317, -1.211, 2.331, -1.309, 2.288, -1.217, 2.252, -1.176, -3.09, -3.09, -3.09, -3.09, -3.09, -3.09, -3.09, -3.09, -3.09, -3.09, -3.09, -3.09, -3.09, -3.09, -3.09, -3.09, -3.09, -3.09, -3.09, -3.09, -3.09, -3.09, -3.09, -3.09, -3.09, -3.09, -3.09, -3.09, -3.09, -3.09, -3.09, -3.09, 2.329, -1.249, 2.319, -1.013, 2.317, -1.211, 2.353, -1.25, 2.319, -1.013, 2.329, -1.249, 2.371, -1.278, 2.319, -1.013, 2.353, -1.25, 2.406, -1.229, 2.319, -1.013, 2.371, -1.278, 2.431, -1.156, 2.319, -1.013, 2.406, -1.229, 2.426, -1.075, 2.319, -1.013, 2.431, -1.156, 2.4, -1.022, 2.319, -1.013, 2.426, -1.075, -3.09, -3.09, -3.09, -3.09, -3.09, -3.09, -3.09, -3.09, 2.426, -1.075, 2.452, -0.8632, 2.4, -1.022, -3.09, -3.09, -3.09, -3.09, -3.09, -3.09, -3.09, -3.09, -3.09, -3.09, -3.09, -3.09, -3.09, -3.09, -3.09, -3.09, -3.09, -3.09, -3.09, -3.09, -3.09, -3.09, -3.09, -3.09, -3.09, -3.09, -3.09, -3.09, -3.09, -3.09, -3.09, -3.09, -3.09, -3.09, -3.09, -3.09, -3.09, -3.09, -3.09, -3.09, 2.319, -1.013, 2.326, -0.9414, 2.278, -0.8761, 2.394, -0.8188, 2.452, -0.8632, 2.363, -0.7451, 2.452, -0.8632, 2.475, -0.7317, 2.363, -0.7451, -3.09, -3.09, -3.09, -3.09, -3.09, -3.09, -3.09, -3.09, 2.363, -0.7451, 2.475, -0.7317, 2.466, -0.6911, 2.389, -0.6615, 2.389, -0.6615, 2.303, -0.6831, 2.363, -0.7451, -3.09, -3.09, -3.09, -3.09, -3.09, -3.09, -3.09, -3.09, -3.09, -3.09, -3.09, -3.09, -3.09, -3.09, -3.09, -3.09, -3.09, -3.09, -3.09, -3.09, -3.09, -3.09, -3.09, -3.09, 2.359, -0.926, 2.278, -0.8761, 2.326, -0.9414, 2.394, -0.8188, 2.278, -0.8761, 2.359, -0.926, 2.278, -0.8762, 2.394, -0.8188, 2.363, -0.7451, 2.261, -0.7929, -3.09, -3.09, -3.09, -3.09, -3.09, -3.09, -3.09, -3.09, -3.09, -3.09, -3.09, -3.09, -3.09, -3.09, -3.09, -3.09, -3.09, -3.09, -3.09, -3.09, -3.09, -3.09, -3.09, -3.09, -3.09, -3.09, -3.09, -3.09, -3.09, -3.09, -3.09, -3.09, -3.09, -3.09, -3.09, -3.09, -3.09, -3.09, -3.09, -3.09, -3.09, -3.09, -3.09, -3.09, -3.09, -3.09, -3.09, -3.09, -3.09, -3.09, -3.09, -3.09, -3.09, -3.09, -3.09, -3.09, -3.09, -3.09, -3.09, -3.09, -3.09, -3.09, -3.09, -3.09, -3.09, -3.09, -3.09, -3.09, -3.09, -3.09, -3.09, -3.09, -3.09, -3.09, -3.09, -3.09, -3.09, -3.09, -3.09, -3.09, -3.09, -3.09, -3.09, -3.09, -3.09, -3.09, -3.09, -3.09, -3.09, -3.09, -3.09, -3.09, -3.09, -3.09, -3.09, -3.09, -3.09, -3.09, -3.09, -3.09, -3.09, -3.09, -3.09, -3.09, 3.15, 2.637, 3.527, 2.633, 3.529, 3.012, 3.151, 3.016, 1.19, 3.189, 1.189, 3.12, 1.584, 3.126, 1.585, 3.195, 2.329, -1.249, 2.632, -1.264, 2.619, -1.226, 2.317, -1.211, 3.174, -0.06848, 3.175, 0.02872, 2.78, 0.02872, 2.78, -0.06848, 0.1841, -1.831, 0.2927, -1.977, 0.4973, -1.499, 0.4005, -1.453, 0.402, -2.015, 0.6836, -2.003, 0.6642, -1.402, 0.4973, -1.499, 0.3095, -2.06, 0.3559, -2.14, 0.3906, -2.156, 0.3866, -2.088, 0.402, -2.015, 0.2927, -1.977, 0.4973, -1.499, 0.2927, -1.977, 0.402, -2.015, 0.6642, -1.402, 0.4487, -1.196, 0.4005, -1.453, 0.4973, -1.499, 0.8308, -1.268, 0.6171, -1.041, 0.4487, -1.196, 0.6642, -1.402, 1.052, -1.172, 0.8602, -0.9276, 0.6171, -1.041, 0.8308, -1.268, 1.186, -1.131, 1.119, -0.8673, 0.8602, -0.9276, 1.052, -1.172, -1.811, 0.8026, -2.027, 0.64, -1.797, 0.4993, -1.649, 0.7312, -2.402, 1.669, -2.826, 1.84, -2.633, 1.565, -2.287, 1.452, -2.564, 1.906, -2.737, 2.083, -2.826, 1.84, -2.402, 1.669, -2.935, 2.089, -2.999, 1.86, -2.826, 1.84, -2.737, 2.083, 2.665, -1.615, 2.609, -1.589, 2.453, -1.839, 2.684, -1.766, -2.564, 3.258, -2.603, 3.377, -2.626, 3.198, -2.603, 3.377, -2.821, 3.369, -2.766, 3.132, -2.626, 3.198, -2.821, 3.369, -2.603, 3.377, -2.782, 3.439, -2.603, 3.377, -2.7, 3.61, -2.8, 3.505, -2.801, 3.463, -2.782, 3.439, 0.7249, 3.679, 0.6247, 3.656, 0.6047, 3.513, 0.789, 3.57, 0.6047, 3.513, 0.7478, 3.467, 0.789, 3.57, -2.018, 1.67, -2.193, 1.773, -2.402, 1.669, -2.402, 1.669, -2.287, 1.452, -2.018, 1.67, -2.287, 1.452, -2.147, 1.165, -2.018, 1.67, -2.018, 1.67, -2.147, 1.165, -1.923, 1.69, -2.147, 1.165, -1.996, 0.9714, -1.923, 1.69, -1.923, 1.69, -1.996, 0.9714, -1.859, 1.13, -1.909, 1.224, -1.92, 1.374, -1.887, 1.507, -1.773, 1.568, -1.875, 1.904, -1.923, 1.69, 2.599, -2.715, 2.672, -2.617, 2.561, -2.665, 3.947, 0.7613, 3.869, 0.6145, 3.947, 0.5838, 3.445, -0.7145, 3.502, -0.7572, 3.502, -0.5585, 3.315, -0.5944, 3.162, -0.5974, 3.315, -0.7572, 3.315, -0.7572, 3.162, -0.5974, 3.244, -0.7554, 3.897, 2.99, 3.773, 2.781, 3.897, 2.706, -0.4008, 3.794, -0.3585, 3.723, -0.3073, 3.778, 2.989, 2.904, 3.15, 3.069, 2.81, 3.065, 2.8, 2.903, 3.416, 1.096, 3.416, 1.379, 3.359, 1.172, 3.262, 3.184, 3.285, 3.023, 3.542, 3.184, 3.846, -2.823, 3.755, -2.799, 3.889, -3.09, 2.459, -0.2081, 2.368, -0.04896, 2.384, -0.2045, 2.368, -0.04896, 2.164, -0.02129, 2.384, -0.2045, 3.719, -2.723, 3.755, -2.524, 3.632, -2.706, 3.543, -2.693, 3.632, -2.706, 3.755, -2.524, -1.923, 1.69, -1.952, 1.864, -2.018, 1.67, -1.952, 1.864, -1.923, 1.69, -1.875, 1.904, 0.9775, 3.467, 1.01, 3.526, 0.8466, 3.618, 0.8466, 3.618, 1.01, 3.526, 0.8805, 3.747, 0.9491, 3.844, 0.8805, 3.747, 1.01, 3.526, 1.01, 3.888, 0.9491, 3.844, 1.01, 3.526, 4.068, 2.685, 4.068, 2.992, 4.009, 2.956, 4.022, 2.656, 3.952, -0.1645, 3.985, -0.1975, 3.985, 0.0574, 3.985, 0.0574, 3.899, 0.03739, 3.952, -0.1645, 3.952, -0.1645, 3.899, 0.03739, 3.906, -0.1945, 0.6648, 3.88, 0.6247, 3.656, 0.7149, 3.867, 0.6247, 3.656, 0.7249, 3.679, 0.7149, 3.867, 0.7149, 3.867, 0.7249, 3.679, 0.789, 3.894, 4.004, 3.841, 4.042, 3.805, 4.042, 4.037, 3.357, 3.867, 3.453, 3.801, 3.453, 4.012, 3.267, 0.01973, 3.268, -0.02649, 3.536, -0.03762, 3.536, -0.03762, 3.268, -0.02649, 3.468, -0.1269, 0.4298, 3.719, 0.3468, 3.759, 0.4963, 3.512, 3.887, -1.538, 3.887, -0.9957, 3.696, -1.084, 2.687, -2.792, 2.608, -2.813, 2.65, -2.887, 2.628, -3.059, 2.65, -2.887, 2.608, -2.813, 2.608, -2.813, 2.593, -2.961, 2.628, -3.059, 2.593, -2.961, 2.599, -3.039, 2.628, -3.059, 2.628, -3.059, 2.599, -3.039, 2.625, -3.09, -1.875, 1.904, -1.857, 1.969, -1.952, 1.864, -1.952, 1.864, -1.857, 1.969, -2.144, 2.283, -0.3333, -2.747, -0.4478, -2.612, -1.314, -2.512, -0.3333, -2.747, -1.314, -2.512, -0.347, -2.81, 1.183, -0.5464, 1.173, -0.5581, 1.183, -0.768, 1.183, -0.3467, 1.173, -0.5412, 1.183, -0.5464, 0.3045, 3.847, 0.3393, 3.82, 0.3393, 4.002, 3.865, 3.777, 3.865, 4.052, 3.829, 4.008, 1.936, 2.626, 2.015, 2.895, 1.898, 2.895, 3.62, 2.998, 3.62, 2.839, 3.705, 2.834, 3.705, 2.992, 3.75, 2.237, 3.751, 2.173, 3.908, 2.173, 3.908, 2.173, 3.899, 2.162, 3.908, 2.237, 3.75, 2.237, 3.616, 3.853, 3.542, 3.917, 3.639, 3.725, 3.639, 3.99, -1.758, 1.97, -1.857, 1.969, -1.664, 1.892, -1.857, 1.969, -1.875, 1.904, -1.664, 1.892, -1.875, 1.904, -1.773, 1.568, -1.664, 1.892, -1.773, 1.568, -1.573, 1.632, -1.664, 1.892, 1.186, -2.004, 0.9688, -2.087, 1.121, -2.223, 1.742, 3.916, 1.777, 3.819, 1.777, 4.033, 1.121, -2.223, 0.9688, -2.087, 0.9987, -2.267, -1.497, 3.942, -1.573, 3.769, -1.434, 3.538, -1.14, 1.133, -1.23, 1.085, -0.9546, 0.9676, -0.9546, 0.9676, -0.9071, 0.9827, -0.9131, 1.064, -1.14, 1.133, 3.453, 3.991, 3.536, 3.801, 3.536, 4.031, -0.9131, 1.264, -1.14, 1.133, -0.8601, 1.125, -1.14, 1.133, -0.9131, 1.264, -1.3, 1.358, 0.6836, -2.003, 0.402, -2.015, 0.6196, -2.397, -0.4452, 0.4993, -0.529, 0.6093, -0.8095, 0.9, -0.7504, 0.8894, -0.8095, 0.9, -0.6087, 0.7719, -0.9546, 0.9676, -0.8095, 0.9, -0.7504, 0.8894, -0.9071, 0.9827, -0.7671, 1.192, -0.9131, 1.264, -0.8601, 1.125, -0.7671, 1.192, -0.8601, 1.125, -0.6241, 1.149, 0.2928, -2.499, 0.3559, -2.14, 0.2317, -2.422, 3.532, -1.964, 3.653, -2.126, 3.793, -1.964, 0.0814, -1.917, 0.0002237, -2.126, 0.2927, -1.977, 0.0002237, -2.126, 0.04247, -2.359, 0.2967, -2.135, 0.2928, -2.499, 0.2317, -2.422, 0.2637, -2.312, 0.2967, -2.135, 0.04247, -2.359, 0.04247, -2.359, -0.1947, -3.09, 0.2928, -2.499, 3.709, 0.86, 3.864, 0.7629, 3.864, 1.382, -0.3398, 2.102, -0.3398, 2.993, -0.5303, 2.192, -0.3398, 2.993, -0.498, 3.094, -0.5303, 2.192, -0.6241, 1.149, -0.4452, 1.752, -0.7671, 1.192, 1.173, 0.1592, 1.056, 0.1177, 1.173, -0.768, -0.7671, 1.192, -0.5831, 1.816, -1.06, 1.414, -0.5831, 1.816, -0.9996, 1.764, -1.06, 1.414, -0.7671, 1.192, -1.06, 1.414, -1.3, 1.358, -0.9131, 1.264, -1.3, 1.358, -1.06, 1.414, -1.38, 1.465, 3.711, -0.3917, 3.639, -0.3666, 3.546, -0.3482, 3.764, -0.6003, 3.648, 2.185, 3.706, 2.12, 3.706, 2.222, -2.825, 2.902, -2.808, 2.978, -2.993, 3.081, -2.993, 3.081, -3.09, 2.693, -2.825, 2.902, 3.825, -1.547, 3.532, -1.721, 3.825, -1.964, 3.943, -0.9976, 3.887, -1.025, 3.943, -1.144, -1.004, 3.509, -1.045, 3.224, -1.004, 3.1, -1.261, 2.858, -1.409, 3.1, -1.351, 2.811, -1.409, 3.1, -1.502, 2.925, -1.351, 2.811, -1.573, 2.686, -1.351, 2.811, -1.502, 2.925, -1.351, 2.811, -1.573, 2.686, -1.351, 2.362, 3.765, 3.004, 3.705, 2.906, 3.765, 2.834, 3.734, 3.016, 3.636, 3.356, 3.542, 3.374, 3.636, 3.356, 3.734, 3.016, 3.726, 3.341, -1.716, 2.649, -1.587, 2.413, -1.604, 2.761, 3.508, -0.7572, 3.349, -0.9196, 3.468, -1.099, 3.468, -1.099, 3.349, -0.9196, 3.253, -1.155, 3.588, 2.211, 3.518, 2.211, 3.57, 2.12, -0.4503, 3.356, -0.3004, 3.094, -0.3365, 3.321, -1.796, 3.577, -1.631, 3.646, -1.593, 3.862, -1.593, 3.862, -1.739, 3.805, -1.796, 3.577, -2.993, 3.375, -3.09, 3.379, -3.01, 3.337, -3.09, 3.379, -3.055, 3.137, -3.01, 3.337, -2.946, 3.299, -2.905, 3.096, -2.878, 3.313, -2.905, 3.096, -2.821, 3.13, -2.878, 3.313, 3.825, -1.965, 3.84, -2.129, 3.93, -1.915, 4.009, 0.271, 3.949, 0.2674, 3.972, 0.06424, 3.84, -2.129, 3.873, -2.111, 3.93, -1.915, 1.291, -1.594, 1.274, -1.627, 1.298, -1.65, 1.306, -1.714, 1.298, -1.65, 1.274, -1.627, 1.298, -1.65, 1.306, -1.714, 1.336, -1.645, 1.306, -1.714, 1.34, -1.665, 1.336, -1.645, 1.398, -1.561, 1.336, -1.645, 1.34, -1.665, 1.312, -1.522, 1.336, -1.645, 1.333, -1.516, 1.333, -1.516, 1.336, -1.645, 1.357, -1.552, 1.336, -1.645, 1.398, -1.561, 1.357, -1.552, 1.399, -1.431, 1.381, -1.464, 1.386, -1.483, 1.386, -1.483, 1.415, -1.442, 1.399, -1.431, 1.399, -1.431, 1.415, -1.442, 1.385, -1.366, 1.397, -1.26, 1.399, -1.293, 1.431, -1.325, 1.431, -1.325, 1.447, -1.329, 1.446, -1.293, 1.447, -1.329, 1.482, -1.174, 1.446, -1.293, 1.412, -1.228, 1.446, -1.293, 1.451, -1.25, 1.446, -1.293, 1.482, -1.174, 1.451, -1.25, 1.415, -1.155, 1.451, -1.25, 1.463, -1.195, 1.451, -1.25, 1.482, -1.174, 1.463, -1.195, 1.996, 3.325, 2.018, 3.364, 1.997, 3.361, 1.964, 3.395, 1.997, 3.361, 1.973, 3.415, 1.973, 3.415, 1.997, 3.361, 2.006, 3.41, 1.997, 3.361, 2.018, 3.364, 2.006, 3.41, 2.006, 3.41, 2.018, 3.364, 2.009, 3.454, -2.906, 3.756, -2.847, 3.744, -2.918, 3.773, -2.918, 3.773, -2.847, 3.744, -2.863, 3.77, 2.009, 3.454, 2.018, 3.364, 2.018, 3.487, 1.497, -0.9637, 1.481, -1.036, 1.482, -1.174, 1.481, -1.036, 1.497, -0.9637, 1.479, -1.006, 1.447, -0.9447, 1.479, -1.006, 1.481, -0.9586, 1.497, -0.9637, 1.481, -0.9586, 1.479, -1.006, 1.438, -0.8421, 1.481, -0.9586, 1.488, -0.8787, 1.481, -0.9586, 1.497, -0.9637, 1.488, -0.8787, 1.448, -0.776, 1.488, -0.8787, 1.49, -0.8285, 1.488, -0.8787, 1.497, -0.9637, 1.49, -0.8285, 1.49, -0.8285, 1.495, -0.6751, 1.48, -0.7643, 1.444, -0.7019, 1.48, -0.7643, 1.477, -0.6859, 1.495, -0.6751, 1.477, -0.6859, 1.48, -0.7643, 3.543, -3.053, 3.54, -3.089, 3.538, -3.09, 3.542, -3.089, 1.803, 3.819, 1.803, 4.059, 1.777, 3.861, 1.354, -0.113, 1.353, -0.1137, 1.481, -0.4689, 1.418, -0.21, 1.178, -0.3029, 1.173, -0.2309, 1.185, -0.3467, 1.185, -0.2298, 1.407, -0.1642, 1.418, -0.21, 1.546, -0.5118, 1.649, -0.4992, 1.649, -0.4992, 1.546, -0.5118, 1.748, -0.8077, 1.843, -0.8561, 1.944, -0.9995, 1.843, -0.8561, 1.748, -0.8077, 1.76, -0.8564, 1.944, -0.9995, 1.748, -0.8077, 1.621, -0.7493, 1.76, -0.8564, 1.748, -0.8077, 3.358, -0.584, 3.445, -0.5686, 3.315, -0.6449, 3.445, -0.7572, 0.06883, 3.413, 0.1542, 3.558, -0.01199, 3.516, 1.747, -1.74, 1.809, -1.272, 1.608, -1.644, 1.608, -1.644, 1.809, -1.272, 1.644, -1.411, 1.644, -1.411, 1.809, -1.272, 1.652, -1.157, 1.809, -1.272, 1.772, -0.8847, 1.652, -1.157, 3.978, 1.435, 3.978, 1.831, 3.931, 1.833, 3.931, 1.438, 3.172, -0.1274, 3.174, -0.06848, 2.78, -0.06848, 2.777, -0.1274, -1.573, 3.531, -1.573, 3.1, -1.179, 3.107, -1.179, 3.538, 1.189, 3.12, 1.188, 3.036, 1.584, 3.043, 1.584, 3.126, 0.5252, 3.908, 0.5252, 3.512, 0.5611, 3.512, 0.5611, 3.907, -2.227, 3.644, -2.227, 3.948, -2.332, 3.95, -2.332, 3.646, 2.475, -0.5839, 2.466, -0.6911, 2.769, -0.706, 2.777, -0.5989, 4.019, 1.432, 4.019, 1.828, 3.978, 1.831, 3.978, 1.435, 3.171, -0.5512, 3.18, -0.4587, 2.785, -0.4587, 2.777, -0.5512, 0.4963, 3.909, 0.4963, 3.514, 0.5252, 3.512, 0.5252, 3.908, 2.466, -0.6911, 2.475, -0.7317, 2.777, -0.7467, 2.769, -0.706, 1.332, 2.366, 1.383, 2.353, 1.408, 2.637, 1.357, 2.65, 2.426, -1.075, 2.431, -1.156, 2.733, -1.171, 2.728, -1.09, 3.18, -0.4587, 3.18, -0.3633, 2.786, -0.3633, 2.785, -0.4587, 1.299, 2.122, 1.359, 2.098, 1.385, 2.382, 1.325, 2.406, 2.394, -0.8188, 2.359, -0.926, 2.661, -0.941, 2.696, -0.8338, 1.641, 2.483, 1.666, 2.767, 1.605, 2.767, 1.58, 2.483, 2.331, -1.309, 2.324, -1.393, 2.627, -1.408, 2.633, -1.324, 2.363, -0.7451, 2.394, -0.8188, 2.696, -0.8338, 2.666, -0.7601, 1.512, 2.469, 1.476, 2.468, 1.455, 2.443, 1.411, 2.449, 1.39, 2.424, 1.354, 2.424, 1.325, 2.406, 1.385, 2.382, 1.392, 2.323, 1.359, 2.263, 1.307, 2.225, 1.417, 2.23, 1.502, 2.274, 1.577, 2.34, 1.576, 2.406, 1.415, 2.587, 1.337, 2.609, 1.29, 2.586, 1.247, 2.551, 1.237, 2.495, 1.272, 2.442, 1.325, 2.406, 1.354, 2.424, 1.39, 2.424, 1.411, 2.449, 1.455, 2.443, 1.476, 2.468, 1.512, 2.469, 1.468, 2.57, 1.49, 2.611, 1.485, 2.679, 1.408, 2.637, 1.357, 2.65, 1.308, 2.727, 1.358, 2.776, 1.454, 2.815, 1.321, 2.836, 1.2, 2.82, 1.186, 2.793, 1.215, 2.7, 1.247, 2.551, 1.29, 2.586, 1.337, 2.609, 1.415, 2.587, 1.468, 2.57, 1.192, 2.896, 1.2, 2.82, 1.321, 2.836, 1.23, 2.903, 1.666, 2.767, 1.607, 2.851, 1.538, 2.833, 1.454, 2.815, 1.358, 2.776, 1.308, 2.727, 1.357, 2.65, 1.408, 2.637, 1.485, 2.679, 1.514, 2.736, 1.605, 2.767, 1.49, 2.611, 1.86, 2.6, 1.898, 2.903, 1.607, 2.851, 1.666, 2.767, 1.605, 2.767, 1.514, 2.736, 1.485, 2.679, 1.375, 3.485, 1.48, 3.509, 1.48, 3.813, 1.375, 3.789, 1.39, 2.303, 1.442, 2.286, 1.468, 2.57, 1.415, 2.587, 4.085, 0.7632, 4.085, 1.159, 4.041, 1.159, 4.041, 0.7629, 0.8696, 2.468, 0.9908, 2.486, 0.9908, 2.79, 0.8696, 2.772, 3.18, -0.3633, 3.175, -0.2726, 2.781, -0.2726, 2.786, -0.3633, 4.009, 2.261, 4.06, 2.257, 4.06, 2.653, 4.009, 2.656, 2.452, -0.8632, 2.426, -1.075, 2.728, -1.09, 2.755, -0.8782, -2.111, 3.956, -2.144, 3.948, -2.144, 3.644, -2.111, 3.652, 1.464, 2.327, 1.834, 2.316, 1.86, 2.6, 1.49, 2.611, 1.188, 3.036, 1.186, 2.941, 1.581, 2.948, 1.584, 3.043, 2.324, -1.393, 2.343, -1.481, 2.645, -1.496, 2.627, -1.408, 2.475, -0.7317, 2.452, -0.8632, 2.755, -0.8782, 2.777, -0.7467, 1.192, 3.479, 1.19, 3.189, 1.585, 3.195, 1.587, 3.485, 1.247, 2.159, 1.299, 2.122, 1.325, 2.406, 1.272, 2.442, 3.069, 0.7599, 2.695, 1.431, 2.34, 1.228, 2.781, 0.7781, 3.15, 2.176, 3.15, 1.432, 3.518, 1.512, 3.518, 2.257, 0.8247, 2.079, 0.8696, 2.348, 0.8028, 2.376, 0.758, 2.107, 1.587, 2.931, 1.964, 2.903, 1.964, 3.474, 1.587, 3.502, 3.02, 0.8094, 2.737, 0.7453, 2.744, 0.6592, 3.027, 0.7234, 3.151, 2.26, 3.529, 2.257, 3.527, 2.633, 3.15, 2.637, 3.773, 2.257, 3.773, 2.548, 3.529, 2.662, 3.529, 2.37, 2.728, 3.807, 2.728, 3.439, 2.969, 3.473, 2.969, 3.842, 3.955, -2.129, 3.955, -2.412, 4.027, -2.588, 4.027, -2.305, 1.571, -2.711, 1.791, -2.534, 1.733, -2.279, 1.513, -2.456, -0.9623, 2.455, -0.8081, 2.12, -0.5303, 2.44, -0.6845, 2.774, 1.153, 3.287, 1.153, 2.918, 1.182, 2.922, 1.182, 3.292, -1.38, 1.465, -1.573, 1.256, -1.493, 1.149, -1.3, 1.358, 4.036, 3.435, 4.036, 3.805, 3.958, 3.8, 3.958, 3.431, 1.822, -2.91, 2.043, -2.733, 1.791, -2.534, 1.571, -2.711, -1.003, 2.436, -0.8485, 2.102, -0.8081, 2.12, -0.9623, 2.455, -3.09, -3.09, -3.09, -3.09, -3.09, -3.09, -3.09, -3.09, 1.431, -1.325, 1.651, -1.147, 1.617, -1.082, 1.397, -1.26, 1.944, -0.9995, 2.164, -0.8223, 2.063, -0.6789, 1.843, -0.8561, -1.966, 4.006, -1.966, 3.637, -1.864, 3.639, -1.864, 4.007, 3.15, 3.921, 3.15, 3.552, 3.276, 3.612, 3.276, 3.98, -0.6236, 3.769, -0.6236, 3.4, -0.5344, 3.386, -0.5344, 3.754, -1.716, 2.649, -1.699, 3.018, -1.779, 3.211, -1.796, 2.842, 0.5646, 2.846, 0.5646, 3.149, 0.5646, 3.432, 0.5646, 3.129, -2.633, 1.565, -2.897, 1.461, -2.71, 1.08, -2.447, 1.185, 4.084, 3.432, 4.084, 3.801, 4.036, 3.8, 4.036, 3.431, -0.6236, 3.417, -0.991, 3.399, -1.003, 3.175, -0.6353, 3.193, 3.639, -0.3666, 3.692, -0.001084, 3.627, 0.01973, 3.574, -0.3458, 4.063, 1.835, 4.063, 2.205, 4.012, 2.203, 4.012, 1.833, 0.0814, -1.917, -0.1517, -1.757, -0.2329, -1.967, 0.0002237, -2.126, -1.604, 2.761, -1.587, 3.13, -1.699, 3.018, -1.716, 2.649, -3.09, -3.09, -3.09, -3.09, -3.09, -3.09, -3.09, -3.09, -2.826, 1.84, -3.09, 1.736, -2.897, 1.461, -2.633, 1.565, -0.6236, 3.584, -0.991, 3.567, -0.991, 3.399, -0.6236, 3.417, -2.404, 2.831, -2.419, 2.724, -2.051, 2.724, -2.036, 2.831, 3.15, 3.069, 3.15, 3.439, 2.81, 3.435, 2.81, 3.065, 3.253, -1.155, 3.293, -1.521, 3.508, -1.465, 3.468, -1.099, 1.153, 2.542, 1.153, 2.173, 1.185, 2.162, 1.185, 2.531, -0.1331, 3.42, -0.07811, 3.054, 0.04305, 3.151, -0.01199, 3.516, -2.44, 2.523, -2.073, 2.523, -2.051, 2.724, -2.419, 2.724, 3.864, -0.6274, 3.864, -0.9957, 3.978, -0.9696, 3.978, -0.6013, 3.542, 3.184, 3.516, 3.552, 3.236, 3.552, 3.262, 3.184, 3.162, -1.172, 3.201, -1.538, 3.293, -1.521, 3.253, -1.155, -2.724, 3.649, -2.724, 4.017, -2.821, 4.006, -2.821, 3.638, -0.2768, 3.47, -0.2218, 3.105, -0.07811, 3.054, -0.1331, 3.42, -2.808, 2.498, -2.441, 2.513, -2.457, 2.917, -2.825, 2.902, -1.14, 1.133, -1.332, 0.9244, -1.105, 0.8552, -0.9131, 1.064, 2.689, 3.7, 2.689, 3.331, 2.727, 3.325, 2.727, 3.694, 3.846, -2.823, 3.889, -2.543, 3.798, -2.519, 3.755, -2.799, -0.3365, 3.321, -0.3004, 3.689, -0.4141, 3.723, -0.4503, 3.356, 1.463, -1.195, 1.683, -1.018, 1.636, -0.9781, 1.415, -1.155, -2.993, 3.081, -3.09, 2.693, -2.722, 2.707, -2.626, 3.096, -2.808, 2.413, -2.44, 2.428, -2.441, 2.513, -2.808, 2.498, -0.9071, 0.9827, -1.099, 0.7741, -0.9427, 0.6809, -0.7504, 0.8894, 1.357, -1.552, 1.577, -1.374, 1.553, -1.338, 1.333, -1.516, -1.287, 3.907, -1.287, 3.538, -1.18, 3.552, -1.18, 3.92, 2.384, -0.2045, 2.45, -0.5679, 2.525, -0.5715, 2.459, -0.2081, 1.747, -0.7155, 1.967, -0.5383, 1.842, -0.5721, 1.621, -0.7493, 3.543, -3.053, 3.178, -3.005, 3.175, -3.041, 3.54, -3.089, -0.8817, 3.952, -0.8817, 3.584, -0.7619, 3.606, -0.7619, 3.975, 1.49, -0.8285, 1.71, -0.6513, 1.668, -0.5988, 1.448, -0.776, 3.632, -2.706, 3.668, -3.072, 3.755, -3.09, 3.719, -2.723, -2.993, 3.375, -2.937, 3.74, -3.034, 3.744, -3.09, 3.379, 1.772, -0.8847, 1.992, -0.7075, 1.967, -0.5383, 1.747, -0.7155, 3.543, -2.543, 3.178, -2.495, 3.167, -2.784, 3.531, -2.832, 1.381, -1.464, 1.601, -1.287, 1.567, -1.235, 1.347, -1.412, 3.896, -2.139, 3.896, -2.507, 3.955, -2.497, 3.955, -2.129, 3.543, -2.693, 3.579, -3.059, 3.668, -3.072, 3.632, -2.706, 3.069, 0.4378, 3.331, 0.4839, 3.339, 0.7986, 3.078, 0.7526, -2.946, 3.299, -2.89, 3.664, -2.954, 3.702, -3.01, 3.337, 1.05, -0.2197, 0.8237, -0.359, 0.8302, -0.768, 1.056, -0.6287, 4.009, 0.4336, 4.009, 0.06424, 4.064, 0.06494, 4.064, 0.4343, 0.2189, 3.456, 0.1542, 3.462, 0.1542, 3.093, 0.2189, 3.087, 3.155, 0.06424, 3.417, 0.1103, 3.331, 0.4839, 3.069, 0.4378, -2.878, 3.313, -2.821, 3.678, -2.89, 3.664, -2.946, 3.299, 0.9685, 0.3334, 0.7422, 0.1941, 0.8237, -0.359, 1.05, -0.2197, -1.402, 2.22, -1.053, 2.102, -1.003, 2.244, -1.351, 2.362, -0.01199, 3.516, 0.04305, 3.151, 0.1239, 3.047, 0.06883, 3.413, 3.99, 3.384, 3.99, 3.016, 4.051, 3.028, 4.051, 3.397, -2.411, 2.413, -2.043, 2.413, -2.073, 2.523, -2.44, 2.523, -2.447, 1.185, -2.71, 1.08, -2.541, 0.7946, -2.278, 0.8993, 0.9578, 0.7803, 0.7315, 0.641, 0.7422, 0.1941, 0.9685, 0.3334, -0.1143, 3.84, -0.1143, 3.558, 0.03372, 3.618, 0.03372, 3.901, 0.9988, 3.184, 0.9988, 3.467, 0.5646, 3.432, 0.5646, 3.149, 1.426, -1.4, 1.646, -1.222, 1.605, -1.188, 1.385, -1.366, 3.531, -2.832, 3.167, -2.784, 3.178, -3.005, 3.543, -3.053, 0.5646, 3.512, 0.2189, 3.456, 0.2189, 3.087, 0.5646, 3.142, 1.056, 1.115, 0.8302, 0.9761, 0.7315, 0.641, 0.9578, 0.7803, 3.726, 3.341, 3.734, 3.71, 3.645, 3.725, 3.636, 3.356, 2.695, 1.431, 2.42, 1.368, 2.794, 0.6974, 3.069, 0.7599, 3.889, -2.721, 3.889, -3.09, 3.992, -3.07, 3.992, -2.702, 0.7402, 2.168, 0.612, 2.308, 0.2194, 2.293, 0.2853, 2.025, 0.758, 2.107, 0.7402, 2.168, 0.2853, 2.025, 0.3169, 1.758, 0.8247, 2.079, 0.758, 2.107, 0.3169, 1.758, 0.8696, 1.595, 3.32, 1.54, 3.15, 2.176, 3.15, 1.432, 0.062, 1.969, -0.1677, 1.87, -0.08714, 1.848, 2.252, -1.176, 2.208, -1.262, 2.331, -1.309, 2.275, -1.18, 2.252, -1.176, 2.288, -1.217, 2.288, -1.217, 2.317, -1.211, 2.319, -1.013, 2.285, -1.034, 2.275, -1.18, 2.285, -1.034, 2.252, -1.176, 2.37, -0.9866, 2.319, -1.013, 2.4, -1.022, 2.4, -1.022, 2.452, -0.8632, 2.37, -0.9866, 2.394, -0.8188, 2.359, -0.926, 2.37, -0.9866, 2.452, -0.8632, 2.326, -0.9414, 2.319, -1.013, 2.37, -0.9866, 2.359, -0.926, 2.319, -1.013, 2.272, -0.9732, 2.285, -1.034, 2.278, -0.8761, 2.272, -0.9732, 2.319, -1.013, 2.466, -0.6911, 2.475, -0.5839, 2.45, -0.5715, 2.389, -0.6615, 3.931, 2.231, 3.931, 1.837, 4.012, 1.833, 4.012, 2.228, -0.0796, -1.406, -0.1756, -1.484, 0.07327, -1.654, 0.1692, -1.577, 2.203, -0.7423, 2.261, -0.7929, 2.363, -0.7451, 2.303, -0.6831, 2.164, -0.7391, 2.203, -0.7423, 2.303, -0.6831, 2.249, -0.6529, 3.937, -2.702, 3.89, -2.648, 3.937, -2.558, 3.889, -2.648, -2.493, 3.685, -2.441, 3.987, -2.526, 3.987, 0.4005, -1.453, 0.1692, -1.577, 0.1841, -1.831, 0.2003, -1.321, 0.1692, -1.577, 0.4005, -1.453, 0.1692, -1.577, 0.2003, -1.321, -0.0796, -1.406, -2.766, 3.132, -2.821, 3.369, -2.816, 3.247, -2.799, 3.165, -1.773, 1.568, -1.923, 1.69, -1.887, 1.507, 1.534, 3.813, 1.534, 4.021, 1.456, 4.041, 1.456, 3.833, 0.2255, 3.82, 0.2255, 4.014, 0.1542, 4.019, 0.1542, 3.825, 2.557, 2.626, 2.713, 2.781, 2.713, 3.241, 2.557, 3.086, 3.99, 3.431, 3.868, 3.428, 3.868, 3.016, 3.99, 3.019, 2.593, -2.961, 2.608, -2.813, 2.333, -2.688, 2.319, -2.836, 3.988, -1.145, 3.887, -1.144, 3.887, -1.537, 3.988, -1.538, 2.014, 3.826, 1.809, 3.803, 1.809, 3.502, 2.014, 3.525, 1.375, 3.878, 1.214, 3.887, 1.214, 3.494, 1.375, 3.485, 1.214, 3.887, 1.186, 3.889, 1.186, 3.495, 1.214, 3.494, -1.003, 3.591, -0.9362, 3.588, -0.9362, 3.983, -1.003, 3.985, -0.9362, 3.588, -0.8817, 3.584, -0.8817, 3.978, -0.9362, 3.983, -1.808, 3.637, -1.808, 3.063, -1.796, 3.063, -1.796, 3.637, 0.8805, 3.747, 0.8229, 3.765, 0.789, 3.636, 0.8466, 3.618, 3.891, 2.385, 3.88, 2.43, 3.802, 2.417, 3.814, 2.372, -2.7, 3.61, -2.603, 3.377, -2.601, 3.354, -2.582, 3.636, 3.537, 3.717, 3.491, 3.751, 3.491, 3.587, 3.537, 3.552, 1.809, 3.927, 1.852, 3.826, 1.845, 3.832, 1.852, 3.964, 3.85, 2.614, 3.912, 2.706, 3.835, 2.693, 3.773, 2.601, -2.626, 3.198, -2.766, 3.132, -2.618, 3.096, -2.654, 3.238, 3.864, 2.561, 3.85, 2.614, 3.773, 2.601, 3.786, 2.548, 3.899, 2.326, 3.891, 2.385, 3.814, 2.372, 3.821, 2.313, 1.456, 3.818, 1.454, 3.915, 1.375, 3.91, 1.377, 3.813, 3.278, 3.863, 3.356, 3.868, 3.354, 3.955, 3.276, 3.951, 3.278, 3.863, 3.279, 3.801, 3.357, 3.805, 3.356, 3.868, 3.764, -0.07275, 3.819, -0.07056, 3.819, -0.01385, 3.764, -0.01604, -2.603, 3.377, -2.564, 3.258, -2.504, 3.259, -2.601, 3.354, 3.912, 2.921, 3.952, 2.89, 4.001, 2.951, 3.962, 2.983, 1.537, 4.013, 1.534, 3.934, 1.586, 3.813, 1.586, 4.008, 0.3468, 3.759, 0.4298, 3.719, 0.465, 3.789, 0.382, 3.829, 3.88, 2.43, 3.869, 2.499, 3.791, 2.486, 3.802, 2.417, 1.454, 3.915, 1.456, 4.043, 1.377, 4.039, 1.375, 3.91, 3.869, 2.499, 3.864, 2.561, 3.786, 2.548, 3.791, 2.486, 3.912, 2.27, 3.899, 2.326, 3.821, 2.313, 3.835, 2.257, -0.3398, 3.081, -0.3398, 2.919, -0.2806, 2.931, -0.2806, 3.094, 3.276, 3.951, 3.354, 3.955, 3.357, 4.05, 3.279, 4.045, -3.09, -3.09, -3.09, -3.09, -3.09, -3.09, -3.09, -3.09, -3.09, -3.09, -3.09, -3.09, -3.09, -3.09, -3.09, -3.09, -3.09, -3.09, -3.09, -3.09, -3.09, -3.09, -3.09, -3.09, -3.09, -3.09, -3.09, -3.09, -3.09, -3.09, -3.09, -3.09, 1.742, 3.94, 1.662, 4.016, 1.662, 3.896, 1.742, 3.819, 2.26, 3.814, 2.263, 3.943, 2.142, 3.936, 2.14, 3.807, 2.263, 3.718, 2.26, 3.814, 2.14, 3.807, 2.142, 3.711, 3.529, 2.996, 3.529, 2.834, 3.62, 2.853, 3.62, 3.015, -0.281, 0.5781, -0.281, 0.703, -0.2768, 0.4993, -0.2768, 0.6241, -2.582, 3.636, -2.601, 3.354, -2.523, 3.356, -2.504, 3.638, 2.453, -1.839, 2.609, -1.589, 2.496, -1.538, 2.34, -1.788, 2.277, -2.174, 2.453, -1.839, 2.34, -1.788, 2.164, -2.123, -0.4008, 3.937, -0.5303, 3.905, -0.5303, 3.723, -0.4008, 3.755, -2.654, 3.238, -2.618, 3.096, -2.531, 3.098, -2.568, 3.24, -3.09, -3.09, -3.09, -3.09, -3.09, -3.09, -3.09, -3.09, -3.09, -3.09, -3.09, -3.09, -3.09, -3.09, -3.09, -3.09, 1.185, 3.322, 1.185, 3.453, 1.153, 3.423, 1.153, 3.292, 3.648, 2.12, 3.648, 2.222, 3.588, 2.224, 3.588, 2.122, 3.764, -0.01604, 3.819, -0.01385, 3.819, 0.0322, 3.764, 0.03, 3.502, -0.5722, 3.502, -0.6813, 3.545, -0.6676, 3.545, -0.5585, 0.1239, 3.047, 0.04305, 3.151, 0.07338, 2.949, 0.1542, 2.846, 1.791, -2.534, 2.043, -2.733, 2.164, -2.635, 1.912, -2.436, 1.733, -2.279, 1.791, -2.534, 1.912, -2.436, 1.854, -2.181, 0.7315, 0.641, 0.8302, 0.9761, 0.7055, 0.8993, 0.6068, 0.5642, -0.07811, 3.054, -0.2218, 3.105, -0.1914, 2.903, -0.04778, 2.853, 0.04305, 3.151, -0.07811, 3.054, -0.04778, 2.853, 0.07338, 2.949, 3.529, 2.662, 3.773, 2.548, 3.773, 2.72, 3.529, 2.834, 0.04247, -2.359, 0.0002237, -2.126, -0.2768, -1.937, -0.2346, -2.169, 0.382, 3.829, 0.465, 3.789, 0.4963, 3.852, 0.4133, 3.892])
me_plane_001.materials.append(mat_material)
me_plane_001.use_remesh_preserve_volume = False
me_plane_001.use_remesh_preserve_attributes = False
me_plane_001.use_mirror_vertex_groups = False
me_plane_001.update()

# ---- objects
ob_sun = bpy.data.objects.new('Sun', light_sun)
ob_lamp = bpy.data.objects.new('Lamp', light_lamp)
ob_camera = bpy.data.objects.new('Camera', cam_camera)
ob_dragon = bpy.data.objects.new('Dragon', me_plane_001)

# ---- transforms, parenting, visibility, modifiers, constraints
ob_sun.location = (-0.1502, -2.921, 5.45)
ob_sun.rotation_euler = (0.6398, 0.4967, -0.007381)
ob_sun.lineart.crease_threshold = 0.0
ob_lamp.location = (4.076, 1.005, 5.904)
ob_lamp.rotation_euler = (0.6503, 0.05522, 1.866)
ob_lamp.lock_rotations_4d = False
ob_lamp.empty_display_type = 'ARROWS'
ob_lamp.color = (0.0, 0.0, 0.0, 0.0)
ob_lamp.lineart.crease_threshold = 0.0
ob_camera.location = (7.481, -6.508, 5.344)
ob_camera.rotation_euler = (1.109, 0.01082, 0.8149)
ob_camera.lock_rotations_4d = False
ob_camera.empty_display_type = 'ARROWS'
ob_camera.color = (0.0, 0.0, 0.0, 0.0)
ob_camera.display_type = 'WIRE'
ob_camera.lineart.crease_threshold = 0.0
ob_dragon.location = (-1.0, -0.1034, 2.0)
ob_dragon.scale = (0.2, 0.2, 0.2)
ob_dragon.lineart.crease_threshold = 0.0
_vg = ob_dragon.vertex_groups.new(name='Group')
_m = ob_dragon.modifiers.new('Mirror', 'MIRROR')
_m.use_axis = (False, True, False)

# ---- collection membership
col_collection_1.objects.link(ob_sun)
col_collection_1.objects.link(ob_lamp)
col_collection_1.objects.link(ob_camera)
col_collection_1.objects.link(ob_dragon)

# ---- scene / render settings (as saved in the file)
scene.camera = ob_camera
scene.frame_start = 1; scene.frame_end = 250; scene.frame_set(1)
scene.render.engine = 'BLENDER_EEVEE_NEXT'
scene.render.resolution_percentage = 50
scene.render.dither_intensity = 0.0
scene.cycles.use_denoising = False
scene.cycles.samples = 10
scene.cycles.sampling_pattern = 'TABULATED_SOBOL'
scene.cycles.light_sampling_threshold = 0.0
scene.cycles.use_adaptive_sampling = False
scene.cycles.use_light_tree = False
scene.cycles.blur_glossy = 0.0
scene.cycles.pixel_filter_type = 'GAUSSIAN'
scene.cycles.sample_clamp_indirect = 0.0
scene.view_settings.view_transform = 'Standard'
bpy.context.view_layer.update()

